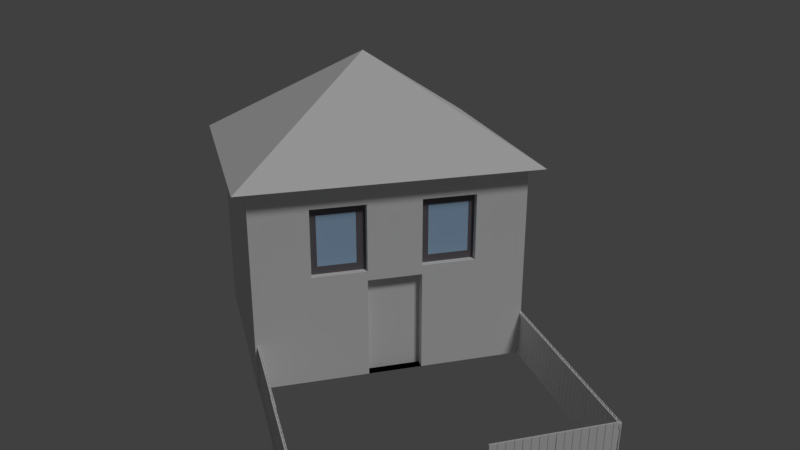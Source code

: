 # Source: haus2_mit_vorgarten.blend  (saved by Blender 2.78.0; exported with 4.5.12 LTS)
import bpy
from mathutils import Matrix  # noqa: F401  (used for matrix-valued properties, if any)

bpy.ops.wm.read_factory_settings(use_empty=True)
scene = bpy.context.scene
scene.name = 'Scene'

# ---- collections
col_collection_1 = bpy.data.collections.new('Collection 1'); scene.collection.children.link(col_collection_1)

# ---- materials (node trees are filled in below, after node groups)
mat_material_003 = bpy.data.materials.new('Material.003')
mat_material_003.alpha_threshold = 0.0
mat_material_003.use_transparent_shadow = False
mat_material_003.roughness = 0.5
mat_material_003.specular_intensity = 0.0
mat_material_001 = bpy.data.materials.new('Material.001')
mat_material_001.alpha_threshold = 0.0
mat_material_001.use_transparent_shadow = False
mat_material_001.diffuse_color = (0.8, 0.7663, 0.7915, 1.0)
mat_material_001.specular_color = (1.0, 0.8761, 0.9681)
mat_material_001.roughness = 0.5
mat_material_001.specular_intensity = 0.6636
mat_material_001.line_color = (0.0, 0.0, 0.0, 1.0)
mat_fenster = bpy.data.materials.new('fenster')
mat_fenster.alpha_threshold = 0.0
mat_fenster.use_transparent_shadow = False
mat_fenster.diffuse_color = (0.3898, 0.5801, 0.8, 1.0)
mat_fenster.roughness = 0.5
mat_fenster.specular_intensity = 1.0
mat_wand = bpy.data.materials.new('wand')
mat_wand.alpha_threshold = 0.0
mat_wand.use_transparent_shadow = False
mat_wand.roughness = 0.5
mat_tuer = bpy.data.materials.new('tuer')
mat_tuer.alpha_threshold = 0.0
mat_tuer.use_transparent_shadow = False
mat_tuer.roughness = 0.5
mat_rahmen = bpy.data.materials.new('rahmen')
mat_rahmen.alpha_threshold = 0.0
mat_rahmen.use_transparent_shadow = False
mat_rahmen.diffuse_color = (0.1523, 0.1372, 0.1514, 1.0)
mat_rahmen.specular_color = (1.0, 0.7428, 0.7928)
mat_rahmen.roughness = 0.5
mat_material_012 = bpy.data.materials.new('Material.012')
mat_material_012.alpha_threshold = 0.0
mat_material_012.use_transparent_shadow = False
mat_material_012.roughness = 0.5
mat_material_008 = bpy.data.materials.new('Material.008')
mat_material_008.alpha_threshold = 0.0
mat_material_008.use_transparent_shadow = False
mat_material_008.roughness = 0.5
mat_material_013 = bpy.data.materials.new('Material.013')
mat_material_013.alpha_threshold = 0.0
mat_material_013.use_transparent_shadow = False
mat_material_013.roughness = 0.5
mat_material_015 = bpy.data.materials.new('Material.015')
mat_material_015.alpha_threshold = 0.0
mat_material_015.use_transparent_shadow = False
mat_material_015.roughness = 0.5
mat_material_042 = bpy.data.materials.new('Material.042')
mat_material_042.alpha_threshold = 0.0
mat_material_042.use_transparent_shadow = False
mat_material_042.roughness = 0.5
mat_material_043 = bpy.data.materials.new('Material.043')
mat_material_043.alpha_threshold = 0.0
mat_material_043.use_transparent_shadow = False
mat_material_043.roughness = 0.5

# ---- material node trees

# ---- world
world_world = bpy.data.worlds.new('World'); scene.world = world_world
world_world.color = (0.05088, 0.05088, 0.05088)
world_world.use_sun_shadow = False
world_world.sun_shadow_jitter_overblur = 0.0
world_world.cycles.sampling_method = 'MANUAL'

# ---- cameras
cam_camera = bpy.data.cameras.new('Camera')
cam_camera.clip_end = 100.0
cam_camera.lens = 35.0
cam_camera.sensor_width = 32.0
cam_camera.sensor_height = 18.0
cam_camera.ortho_scale = 7.314
cam_camera.dof.focus_distance = 0.0
cam_camera.dof.aperture_fstop = 128.0

# ---- lights
light_lamp = bpy.data.lights.new('Lamp', 'SUN')
light_lamp.transmission_factor = 0.0
light_lamp.cutoff_distance = 30.0
light_lamp.angle = 0.1993
light_lamp.energy = 1.0
light_lamp.shadow_buffer_clip_start = 1.001
light_lamp.shadow_soft_size = 0.1
light_lamp.shadow_cascade_max_distance = 1000.0

# ---- meshes
me_cube_001 = bpy.data.meshes.new('Cube.001')
me_cube_001.from_pydata([(-1.0, -1.0, -1.0), (0.0, 0.0, 1.0), (-1.0, 1.0, -1.0), (1.0, -1.0, -1.0), (1.0, 1.0, -1.0)], [], [(0, 1, 2), (2, 1, 4), (4, 1, 3), (3, 1, 0), (2, 4, 3, 0)])
me_cube_001.materials.append(mat_material_003)
me_cube_001.use_remesh_preserve_volume = False
me_cube_001.use_remesh_preserve_attributes = False
me_cube_001.use_mirror_vertex_groups = False
me_cube_001.update()
me_cube_002 = bpy.data.meshes.new('Cube.002')
me_cube_002.from_pydata([(1.0, 1.0, -1.0), (1.0, -1.0, -1.0), (-1.0, -1.0, -1.0), (-1.0, 1.0, -1.0), (1.0, 1.0, 1.0), (1.0, -1.0, 1.0), (-1.0, -1.0, 1.0), (-1.0, 1.0, 1.0), (1.0, 1.0, 1.0), (1.0, -1.0, 1.0), (-1.0, -1.0, 1.0), (-1.0, 1.0, 1.0), (1.0, 1.0, 0.09651), (1.0, 1.0, 0.7632), (1.0, -1.0, 0.09651), (1.0, -1.0, 0.7632), (-1.0, -1.0, 0.09651), (-1.0, -1.0, 0.7632), (-1.0, 1.0, 0.09651), (-1.0, 1.0, 0.7632), (1.0, 0.616, -1.0), (1.0, 0.216, -1.0), (1.0, -0.184, -1.0), (1.0, -0.584, -1.0), (-1.0, -0.584, -1.0), (-1.0, -0.184, -1.0), (-1.0, 0.216, -1.0), (-1.0, 0.616, -1.0), (1.0, 0.616, 1.0), (1.0, 0.216, 1.0), (1.0, -0.184, 1.0), (1.0, -0.584, 1.0), (-1.0, -0.584, 1.0), (-1.0, -0.184, 1.0), (-1.0, 0.216, 1.0), (-1.0, 0.616, 1.0), (1.0, 0.616, 1.0), (1.0, 0.216, 1.0), (1.0, -0.184, 1.0), (1.0, -0.584, 1.0), (-1.0, -0.584, 1.0), (-1.0, -0.184, 1.0), (-1.0, 0.216, 1.0), (-1.0, 0.616, 1.0), (-1.0, -0.584, 0.09651), (-1.0, -0.184, 0.09651), (-1.0, 0.216, 0.09651), (-1.0, 0.616, 0.09651), (-1.0, -0.584, 0.7632), (-1.0, -0.184, 0.7632), (-1.0, 0.216, 0.7632), (-1.0, 0.616, 0.7632), (1.0, 0.616, 0.09651), (1.0, 0.216, 0.09651), (1.0, -0.184, 0.09651), (1.0, -0.584, 0.09651), (1.0, 0.616, 0.7632), (1.0, 0.216, 0.7632), (1.0, -0.184, 0.7632), (1.0, -0.584, 0.7632), (0.8302, 0.616, 0.09651), (0.8302, 0.216, 0.09651), (0.8302, -0.184, 0.09651), (0.8302, -0.584, 0.09651), (0.8302, 0.616, 0.7632), (0.8302, 0.216, 0.7632), (0.8302, -0.184, 0.7632), (0.8302, -0.584, 0.7632), (0.9381, 0.616, 0.09651), (0.9381, 0.216, 0.09651), (0.9381, -0.184, 0.09651), (0.9381, -0.584, 0.09651), (0.9381, 0.616, 0.7632), (0.9381, 0.216, 0.7632), (0.9381, -0.184, 0.7632), (0.9381, -0.584, 0.7632), (1.0, 1.0, 0.003878), (1.0, -1.0, 0.003878), (-1.0, -1.0, 0.003878), (-1.0, 1.0, 0.003878), (1.0, 0.616, 0.003878), (1.0, 0.216, 0.003878), (1.0, -0.184, 0.003878), (1.0, -0.584, 0.003878), (-1.0, -0.584, 0.003878), (-1.0, -0.184, 0.003878), (-1.0, 0.216, 0.003878), (-1.0, 0.616, 0.003878), (0.9094, 0.216, -1.0), (0.9094, -0.184, -1.0), (0.9094, 0.216, 0.003878), (0.9094, -0.184, 0.003878), (1.0, 0.4226, -1.0), (-1.0, 0.4226, -1.0), (1.0, 0.4226, 1.0), (-1.0, 0.4226, 1.0), (1.0, 0.4226, 1.0), (-1.0, 0.4226, 1.0), (-1.0, 0.4226, 0.09651), (-1.0, 0.4226, 0.7632), (1.0, 0.4226, 0.09651), (1.0, 0.4226, 0.7632), (0.8302, 0.4226, 0.09651), (0.8302, 0.4226, 0.7632), (0.9381, 0.4226, 0.09651), (0.9381, 0.4226, 0.7632), (-1.0, 0.4226, 0.003878), (1.0, 0.4226, 0.003878), (1.0, 1.0, 0.4298), (1.0, -1.0, 0.4298), (-1.0, -1.0, 0.4298), (-1.0, 1.0, 0.4298), (1.0, 0.616, 0.4298), (1.0, 0.216, 0.4298), (1.0, -0.184, 0.4298), (1.0, -0.584, 0.4298), (-1.0, -0.584, 0.4298), (-1.0, -0.184, 0.4298), (-1.0, 0.216, 0.4298), (-1.0, 0.616, 0.4298), (0.8302, 0.616, 0.4298), (0.8302, 0.216, 0.4298), (0.8302, -0.184, 0.4298), (0.8302, -0.584, 0.4298), (0.9381, 0.616, 0.4298), (0.9381, 0.216, 0.4298), (0.9381, -0.184, 0.4298), (0.9381, -0.584, 0.4298), (0.9381, 0.4226, 0.4298), (-1.0, 0.4226, 0.4298), (1.0, -0.384, -1.0), (-1.0, -0.384, -1.0), (1.0, -0.384, 1.0), (-1.0, -0.384, 1.0), (1.0, -0.384, 1.0), (-1.0, -0.384, 1.0), (-1.0, -0.384, 0.09651), (-1.0, -0.384, 0.7632), (1.0, -0.384, 0.09651), (1.0, -0.384, 0.7632), (0.8302, -0.384, 0.09651), (0.8302, -0.384, 0.7632), (0.9381, -0.384, 0.09651), (0.9381, -0.384, 0.7632), (-1.0, -0.384, 0.003878), (1.0, -0.384, 0.003878), (0.9381, -0.384, 0.4298), (-1.0, -0.384, 0.4298), (1.0, -0.4169, -1.0), (1.0, -0.4169, 1.0), (1.0, -0.4169, 1.0), (1.0, -0.4169, 0.09651), (1.0, -0.4169, 0.7632), (0.8302, -0.4169, 0.09651), (0.8302, -0.4169, 0.7632), (0.9381, -0.4169, 0.09651), (0.9381, -0.4169, 0.7632), (1.0, -0.4169, 0.003878), (0.9381, -0.4169, 0.4298), (-1.0, -0.4169, -1.0), (-1.0, -0.4169, 1.0), (-1.0, -0.4169, 1.0), (-1.0, -0.4169, 0.09651), (-1.0, -0.4169, 0.7632), (-1.0, -0.4169, 0.003878), (-1.0, -0.4169, 0.4298), (-1.0, 0.4626, -1.0), (-1.0, 0.4626, 1.0), (-1.0, 0.4626, 1.0), (-1.0, 0.4626, 0.09651), (-1.0, 0.4626, 0.7632), (-1.0, 0.4626, 0.003878), (1.0, 0.4626, -1.0), (1.0, 0.4626, 1.0), (1.0, 0.4626, 1.0), (1.0, 0.4626, 0.09651), (1.0, 0.4626, 0.7632), (0.8302, 0.4626, 0.09651), (0.8302, 0.4626, 0.7632), (0.9381, 0.4626, 0.09651), (0.9381, 0.4626, 0.7632), (1.0, 0.4626, 0.003878), (0.9381, 0.4626, 0.4298), (-1.0, 0.4626, 0.4298), (1.0, 0.616, 0.3806), (1.0, 0.216, 0.3806), (1.0, -0.184, 0.3806), (1.0, -0.584, 0.3806), (-1.0, -0.584, 0.3806), (-1.0, -0.184, 0.3806), (-1.0, 0.216, 0.3806), (-1.0, 0.616, 0.3806), (0.8302, 0.616, 0.3806), (0.8302, 0.216, 0.3806), (0.8302, -0.184, 0.3806), (0.8302, -0.584, 0.3806), (0.9381, 0.616, 0.3806), (0.9381, 0.216, 0.3806), (0.9381, -0.184, 0.3806), (0.9381, -0.584, 0.3806), (0.9381, 0.4226, 0.3806), (-1.0, 0.4226, 0.3806), (1.0, 1.0, 0.3806), (1.0, -1.0, 0.3806), (-1.0, -1.0, 0.3806), (-1.0, 1.0, 0.3806), (-1.0, -0.384, 0.3806), (0.9381, -0.384, 0.3806), (-1.0, -0.4169, 0.3806), (0.9381, -0.4169, 0.3806), (-1.0, 0.4626, 0.3806), (0.9381, 0.4626, 0.3806), (1.0, 0.2739, -1.0), (1.0, 0.2739, 1.0), (1.0, 0.2739, 1.0), (1.0, 0.2739, 0.09651), (1.0, 0.2739, 0.7632), (0.8302, 0.2739, 0.09651), (0.8302, 0.2739, 0.7632), (0.9381, 0.2739, 0.09651), (0.9381, 0.2739, 0.7632), (1.0, 0.2739, 0.003878), (-1.0, 0.2739, -1.0), (-1.0, 0.2739, 1.0), (-1.0, 0.2739, 1.0), (-1.0, 0.2739, 0.09651), (-1.0, 0.2739, 0.7632), (-1.0, 0.2739, 0.003878), (-1.0, 0.2739, 0.4298), (0.9381, 0.2739, 0.4298), (0.9381, 0.2739, 0.3806), (-1.0, 0.2739, 0.3806), (1.0, 1.0, 0.6768), (1.0, -1.0, 0.6768), (-1.0, -1.0, 0.6768), (-1.0, 1.0, 0.6768), (1.0, 0.616, 0.6768), (1.0, 0.216, 0.6768), (1.0, -0.184, 0.6768), (1.0, -0.584, 0.6768), (-1.0, -0.584, 0.6768), (-1.0, -0.184, 0.6768), (-1.0, 0.216, 0.6768), (-1.0, 0.616, 0.6768), (0.8302, 0.616, 0.6768), (0.8302, 0.216, 0.6768), (0.8302, -0.184, 0.6768), (0.8302, -0.584, 0.6768), (0.9381, 0.616, 0.6768), (0.9381, 0.216, 0.6768), (0.9381, -0.184, 0.6768), (0.9381, -0.584, 0.6768), (0.9381, 0.4226, 0.6768), (-1.0, 0.4226, 0.6768), (0.9381, -0.384, 0.6768), (-1.0, -0.384, 0.6768), (-1.0, -0.4169, 0.6768), (0.9381, -0.4169, 0.6768), (0.9381, 0.4626, 0.6768), (-1.0, 0.4626, 0.6768), (-1.0, 0.2739, 0.6768), (0.9381, 0.2739, 0.6768), (-1.0, 0.808, -1.0), (-1.0, 0.808, 1.0), (-1.0, 0.808, 1.0), (-1.0, 0.808, 0.09651), (-1.0, 0.808, 0.7632), (1.0, 0.808, -1.0), (1.0, 0.808, 1.0), (1.0, 0.808, 1.0), (1.0, 0.808, 0.09651), (1.0, 0.808, 0.7632), (1.0, 0.808, 0.003878), (-1.0, 0.808, 0.003878), (1.0, 0.808, 0.4298), (-1.0, 0.808, 0.4298), (-1.0, 0.808, 0.3806), (1.0, 0.808, 0.3806), (1.0, 0.808, 0.6768), (-1.0, 0.808, 0.6768), (-1.0, 0.5718, -1.0), (-1.0, 0.5718, 1.0), (-1.0, 0.5718, 1.0), (-1.0, 0.5718, 0.09651), (-1.0, 0.5718, 0.7632), (-1.0, 0.5718, 0.003878), (-1.0, 0.5718, 0.4298), (1.0, 0.5718, -1.0), (1.0, 0.5718, 1.0), (1.0, 0.5718, 1.0), (1.0, 0.5718, 0.09651), (1.0, 0.5718, 0.7632), (0.8302, 0.5718, 0.09651), (0.8302, 0.5718, 0.7632), (0.9381, 0.5718, 0.09651), (0.9381, 0.5718, 0.7632), (1.0, 0.5718, 0.003878), (0.9381, 0.5718, 0.4298), (0.9381, 0.5718, 0.3806), (-1.0, 0.5718, 0.3806), (0.9381, 0.5718, 0.6768), (-1.0, 0.5718, 0.6768), (1.0, 0.01605, -1.0), (-1.0, 0.01605, -1.0), (1.0, 0.01605, 1.0), (-1.0, 0.01605, 1.0), (1.0, 0.01605, 1.0), (-1.0, 0.01605, 1.0), (-1.0, 0.01605, 0.09651), (-1.0, 0.01605, 0.7632), (1.0, 0.01605, 0.09651), (1.0, 0.01605, 0.7632), (-1.0, 0.01605, 0.003878), (1.0, 0.01605, 0.003878), (0.9094, 0.01605, -1.0), (0.9094, 0.01605, 0.003878), (-1.0, 0.01605, 0.4298), (1.0, 0.01605, 0.4298), (1.0, 0.01605, 0.3806), (-1.0, 0.01605, 0.3806), (-1.0, 0.01605, 0.6768), (1.0, 0.01605, 0.6768), (1.0, 0.616, 0.1736), (1.0, 0.216, 0.1736), (1.0, -0.184, 0.1736), (1.0, -0.584, 0.1736), (-1.0, -0.584, 0.1736), (-1.0, -0.184, 0.1736), (-1.0, 0.216, 0.1736), (-1.0, 0.616, 0.1736), (0.8302, 0.616, 0.1736), (0.8302, 0.216, 0.1736), (0.8302, -0.184, 0.1736), (0.8302, -0.584, 0.1736), (0.9381, 0.616, 0.1736), (0.9381, 0.216, 0.1736), (0.9381, -0.184, 0.1736), (0.9381, -0.584, 0.1736), (0.9381, 0.4226, 0.1736), (-1.0, 0.4226, 0.1736), (-1.0, -0.384, 0.1736), (0.9381, -0.384, 0.1736), (-1.0, -0.4169, 0.1736), (0.9381, -0.4169, 0.1736), (-1.0, 0.4626, 0.1736), (0.9381, 0.4626, 0.1736), (1.0, 1.0, 0.1736), (1.0, -1.0, 0.1736), (-1.0, -1.0, 0.1736), (-1.0, 1.0, 0.1736), (-1.0, 0.2739, 0.1736), (0.9381, 0.2739, 0.1736), (1.0, 0.808, 0.1736), (-1.0, 0.808, 0.1736), (-1.0, 0.5718, 0.1736), (0.9381, 0.5718, 0.1736), (-1.0, 0.01605, 0.1736), (1.0, 0.01605, 0.1736), (-1.0, -0.2517, -1.0), (-1.0, -0.2517, 1.0), (-1.0, -0.2517, 1.0), (-1.0, -0.2517, 0.09651), (-1.0, -0.2517, 0.7632), (-1.0, -0.2517, 0.003878), (-1.0, -0.2517, 0.4298), (1.0, -0.2517, -1.0), (1.0, -0.2517, 1.0), (1.0, -0.2517, 1.0), (1.0, -0.2517, 0.09651), (1.0, -0.2517, 0.7632), (0.8302, -0.2517, 0.09651), (0.8302, -0.2517, 0.7632), (0.9381, -0.2517, 0.09651), (0.9381, -0.2517, 0.7632), (1.0, -0.2517, 0.003878), (0.9381, -0.2517, 0.4298), (0.9381, -0.2517, 0.3806), (-1.0, -0.2517, 0.3806), (0.9381, -0.2517, 0.6768), (-1.0, -0.2517, 0.6768), (-1.0, -0.2517, 0.1736), (0.9381, -0.2517, 0.1736), (1.0, -0.5321, -1.0), (1.0, -0.5321, 1.0), (1.0, -0.5321, 1.0), (1.0, -0.5321, 0.09651), (1.0, -0.5321, 0.7632), (0.8302, -0.5321, 0.09651), (0.8302, -0.5321, 0.7632), (0.9381, -0.5321, 0.09651), (0.9381, -0.5321, 0.7632), (1.0, -0.5321, 0.003878), (0.9381, -0.5321, 0.4298), (-1.0, -0.5321, -1.0), (-1.0, -0.5321, 1.0), (-1.0, -0.5321, 1.0), (-1.0, -0.5321, 0.09651), (-1.0, -0.5321, 0.7632), (-1.0, -0.5321, 0.003878), (-1.0, -0.5321, 0.4298), (-1.0, -0.5321, 0.3806), (0.9381, -0.5321, 0.3806), (-1.0, -0.5321, 0.6768), (0.9381, -0.5321, 0.6768), (0.9381, -0.5321, 0.1736), (-1.0, -0.5321, 0.1736)], [], [(23, 1, 2, 24), (4, 7, 11, 8), (59, 31, 5, 15), (15, 5, 6, 17), (266, 263, 7, 19), (76, 0, 3, 79), (39, 40, 10, 9), (6, 5, 9, 10), (268, 4, 8, 269), (32, 6, 10, 40), (4, 13, 19, 7), (346, 12, 18, 349), (273, 265, 18, 79), (279, 266, 19, 235), (77, 14, 16, 78), (233, 15, 17, 234), (83, 55, 14, 77), (239, 59, 15, 233), (278, 271, 56, 236), (386, 59, 67, 388), (321, 311, 58, 238), (323, 53, 61, 331), (272, 270, 52, 80), (221, 215, 53, 81), (313, 310, 54, 82), (391, 385, 55, 83), (234, 17, 48, 240), (379, 362, 49, 241), (320, 309, 50, 242), (301, 284, 51, 243), (78, 16, 44, 84), (363, 361, 45, 85), (312, 308, 46, 86), (285, 283, 47, 87), (263, 35, 43, 264), (223, 34, 42, 224), (305, 33, 41, 307), (394, 32, 40, 395), (5, 31, 39, 9), (366, 30, 38, 367), (304, 29, 37, 306), (288, 28, 36, 289), (269, 264, 43, 36), (214, 224, 42, 37), (306, 307, 41, 38), (384, 395, 40, 39), (17, 6, 32, 48), (362, 359, 33, 49), (309, 305, 34, 50), (284, 281, 35, 51), (271, 268, 28, 56), (216, 213, 29, 57), (311, 304, 30, 58), (386, 383, 31, 59), (267, 20, 27, 262), (212, 21, 26, 222), (302, 22, 25, 303), (382, 23, 24, 393), (388, 67, 75, 390), (331, 61, 69, 335), (216, 57, 65, 218), (368, 54, 62, 370), (290, 52, 60, 292), (238, 58, 66, 246), (236, 56, 64, 244), (325, 55, 63, 333), (261, 220, 73, 249), (403, 390, 75, 251), (370, 62, 70, 372), (246, 66, 74, 250), (244, 64, 72, 248), (218, 65, 73, 220), (292, 60, 68, 294), (333, 63, 71, 337), (280, 285, 87, 27), (303, 312, 86, 26), (358, 363, 85, 25), (2, 78, 84, 24), (382, 391, 83, 23), (313, 82, 91, 315), (212, 221, 81, 21), (267, 272, 80, 20), (23, 83, 77, 1), (1, 77, 78, 2), (262, 273, 79, 3), (12, 76, 79, 18), (314, 315, 91, 89), (302, 21, 88, 314), (82, 22, 89, 91), (21, 81, 90, 88), (172, 181, 107, 92), (222, 227, 106, 93), (217, 102, 104, 219), (178, 103, 105, 180), (258, 180, 105, 252), (215, 100, 102, 217), (176, 101, 103, 178), (172, 92, 93, 166), (176, 173, 94, 101), (226, 223, 95, 99), (174, 168, 97, 96), (213, 94, 96, 214), (167, 95, 97, 168), (227, 225, 98, 106), (260, 226, 99, 253), (181, 175, 100, 107), (231, 228, 129, 201), (211, 182, 128, 200), (247, 123, 127, 251), (192, 120, 124, 196), (194, 122, 126, 198), (401, 392, 127, 199), (230, 229, 125, 197), (239, 115, 123, 247), (184, 112, 120, 192), (186, 114, 122, 194), (245, 121, 125, 249), (299, 286, 119, 191), (319, 316, 118, 190), (377, 364, 117, 189), (204, 110, 116, 188), (237, 113, 121, 245), (318, 317, 114, 186), (277, 274, 112, 184), (187, 115, 109, 203), (203, 109, 110, 204), (276, 275, 111, 205), (232, 108, 111, 235), (208, 165, 147, 206), (376, 375, 146, 207), (365, 374, 145, 130), (159, 164, 144, 131), (153, 140, 142, 155), (378, 373, 143, 254), (151, 138, 140, 153), (371, 141, 143, 373), (365, 130, 131, 358), (369, 366, 132, 139), (163, 160, 133, 137), (367, 360, 135, 134), (149, 132, 134, 150), (359, 133, 135, 360), (164, 162, 136, 144), (256, 163, 137, 255), (374, 368, 138, 145), (369, 139, 141, 371), (402, 397, 163, 256), (398, 396, 162, 164), (383, 149, 150, 384), (397, 394, 160, 163), (385, 151, 153, 387), (387, 153, 155, 389), (393, 398, 164, 159), (400, 399, 165, 208), (207, 146, 158, 209), (130, 145, 157, 148), (254, 143, 156, 257), (141, 154, 156, 143), (130, 148, 159, 131), (139, 132, 149, 152), (134, 135, 161, 150), (133, 160, 161, 135), (145, 138, 151, 157), (139, 152, 154, 141), (201, 129, 183, 210), (298, 297, 182, 211), (296, 290, 175, 181), (281, 167, 168, 282), (289, 282, 168, 174), (291, 288, 173, 176), (287, 172, 166, 280), (291, 176, 178, 293), (300, 295, 180, 258), (293, 178, 180, 295), (287, 296, 181, 172), (93, 106, 171, 166), (102, 177, 179, 104), (100, 175, 177, 102), (99, 95, 167, 170), (94, 173, 174, 96), (106, 98, 169, 171), (253, 99, 170, 259), (355, 298, 211, 345), (339, 201, 210, 344), (341, 207, 209, 343), (405, 400, 208, 342), (381, 376, 207, 341), (342, 208, 206, 340), (353, 276, 205, 349), (347, 203, 204, 348), (325, 187, 203, 347), (352, 277, 184, 322), (357, 318, 186, 324), (348, 204, 188, 326), (380, 377, 189, 327), (356, 319, 190, 328), (354, 299, 191, 329), (324, 186, 194, 332), (322, 184, 192, 330), (351, 230, 197, 335), (404, 401, 199, 337), (332, 194, 198, 336), (330, 192, 196, 334), (345, 211, 200, 338), (350, 231, 201, 339), (123, 195, 199, 127), (115, 187, 195, 123), (121, 193, 197, 125), (113, 185, 193, 121), (108, 202, 205, 111), (328, 190, 231, 350), (338, 200, 230, 351), (200, 128, 229, 230), (190, 118, 228, 231), (242, 50, 226, 260), (86, 46, 225, 227), (29, 213, 214, 37), (50, 34, 223, 226), (53, 215, 217, 61), (61, 217, 219, 69), (26, 86, 227, 222), (92, 107, 221, 212), (103, 218, 220, 105), (252, 105, 220, 261), (101, 216, 218, 103), (92, 212, 222, 93), (101, 94, 213, 216), (96, 97, 224, 214), (95, 223, 224, 97), (107, 100, 215, 221), (128, 252, 261, 229), (118, 242, 260, 228), (129, 253, 259, 183), (297, 300, 258, 182), (146, 254, 257, 158), (399, 402, 256, 165), (165, 256, 255, 147), (375, 378, 254, 146), (13, 232, 235, 19), (57, 237, 245, 65), (65, 245, 249, 73), (59, 239, 247, 67), (67, 247, 251, 75), (228, 260, 253, 129), (182, 258, 252, 128), (120, 244, 248, 124), (122, 246, 250, 126), (392, 403, 251, 127), (229, 261, 249, 125), (112, 236, 244, 120), (114, 238, 246, 122), (286, 301, 243, 119), (316, 320, 242, 118), (364, 379, 241, 117), (110, 234, 240, 116), (317, 321, 238, 114), (274, 278, 236, 112), (115, 239, 233, 109), (109, 233, 234, 110), (275, 279, 235, 111), (119, 243, 279, 275), (108, 232, 278, 274), (346, 202, 277, 352), (329, 191, 276, 353), (191, 119, 275, 276), (202, 108, 274, 277), (27, 87, 273, 262), (0, 76, 272, 267), (0, 267, 262, 3), (13, 4, 268, 271), (8, 11, 264, 269), (7, 263, 264, 11), (76, 12, 270, 272), (232, 13, 271, 278), (243, 51, 266, 279), (87, 47, 265, 273), (28, 268, 269, 36), (51, 35, 263, 266), (183, 259, 301, 286), (124, 248, 300, 297), (344, 210, 299, 354), (334, 196, 298, 355), (20, 80, 296, 287), (64, 293, 295, 72), (248, 72, 295, 300), (56, 291, 293, 64), (20, 287, 280, 27), (56, 28, 288, 291), (36, 43, 282, 289), (35, 281, 282, 43), (80, 52, 290, 296), (196, 124, 297, 298), (210, 183, 286, 299), (166, 171, 285, 280), (177, 292, 294, 179), (175, 290, 292, 177), (170, 167, 281, 284), (173, 288, 289, 174), (171, 169, 283, 285), (259, 170, 284, 301), (113, 237, 321, 317), (117, 241, 320, 316), (327, 189, 319, 356), (323, 185, 318, 357), (185, 113, 317, 318), (189, 117, 316, 319), (22, 302, 314, 89), (88, 90, 315, 314), (81, 313, 315, 90), (25, 85, 312, 303), (21, 302, 303, 26), (57, 29, 304, 311), (49, 33, 305, 309), (37, 42, 307, 306), (30, 304, 306, 38), (34, 305, 307, 42), (85, 45, 308, 312), (241, 49, 309, 320), (81, 53, 310, 313), (237, 57, 311, 321), (53, 323, 357, 310), (45, 327, 356, 308), (68, 334, 355, 294), (169, 344, 354, 283), (47, 329, 353, 265), (12, 346, 352, 270), (104, 338, 351, 219), (46, 328, 350, 225), (225, 350, 339, 98), (179, 345, 338, 104), (60, 330, 334, 68), (62, 332, 336, 70), (389, 404, 337, 71), (219, 351, 335, 69), (52, 322, 330, 60), (54, 324, 332, 62), (283, 354, 329, 47), (308, 356, 328, 46), (361, 380, 327, 45), (16, 348, 326, 44), (310, 357, 324, 54), (270, 352, 322, 52), (55, 325, 347, 14), (14, 347, 348, 16), (265, 353, 349, 18), (162, 342, 340, 136), (372, 381, 341, 142), (396, 405, 342, 162), (142, 341, 343, 155), (98, 339, 344, 169), (294, 355, 345, 179), (195, 333, 337, 199), (187, 325, 333, 195), (193, 331, 335, 197), (185, 323, 331, 193), (202, 346, 349, 205), (70, 336, 381, 372), (136, 340, 380, 361), (147, 255, 379, 364), (126, 250, 378, 375), (340, 206, 377, 380), (336, 198, 376, 381), (58, 369, 371, 66), (82, 54, 368, 374), (33, 359, 360, 41), (38, 41, 360, 367), (58, 30, 366, 369), (22, 365, 358, 25), (66, 371, 373, 74), (250, 74, 373, 378), (22, 82, 374, 365), (198, 126, 375, 376), (206, 147, 364, 377), (131, 144, 363, 358), (140, 370, 372, 142), (138, 368, 370, 140), (137, 133, 359, 362), (132, 366, 367, 134), (144, 136, 361, 363), (255, 137, 362, 379), (44, 326, 405, 396), (155, 343, 404, 389), (158, 257, 403, 392), (116, 240, 402, 399), (343, 209, 401, 404), (326, 188, 400, 405), (188, 116, 399, 400), (24, 84, 398, 393), (63, 387, 389, 71), (55, 385, 387, 63), (48, 32, 394, 397), (31, 383, 384, 39), (84, 44, 396, 398), (240, 48, 397, 402), (209, 158, 392, 401), (148, 157, 391, 382), (257, 156, 390, 403), (154, 388, 390, 156), (148, 382, 393, 159), (152, 149, 383, 386), (150, 161, 395, 384), (160, 394, 395, 161), (157, 151, 385, 391), (152, 386, 388, 154)])
me_cube_002.polygons.foreach_set('material_index', [2, 2, 2, 2, 2, 2, 2, 2, 2, 2, 2, 2, 2, 2, 2, 2, 2, 2, 2, 2, 2, 2, 2, 2, 2, 2, 2, 2, 2, 2, 2, 2, 2, 2, 2, 2, 2, 2, 2, 2, 2, 2, 2, 2, 2, 2, 2, 2, 2, 2, 2, 2, 2, 2, 2, 2, 2, 2, 2, 2, 2, 2, 2, 2, 2, 2, 4, 4, 2, 2, 2, 2, 2, 2, 2, 2, 2, 2, 2, 2, 2, 2, 2, 2, 2, 2, 3, 2, 2, 2, 2, 2, 2, 2, 4, 2, 2, 2, 2, 2, 2, 2, 2, 2, 2, 2, 2, 1, 2, 2, 2, 4, 4, 2, 2, 2, 2, 2, 2, 2, 2, 2, 2, 2, 2, 2, 2, 2, 2, 1, 2, 2, 2, 4, 2, 2, 2, 2, 2, 2, 2, 2, 2, 2, 2, 2, 2, 2, 2, 2, 2, 2, 2, 2, 1, 2, 4, 2, 2, 2, 2, 2, 2, 2, 2, 1, 2, 2, 2, 2, 2, 2, 4, 2, 2, 2, 2, 2, 2, 2, 2, 2, 1, 2, 1, 2, 1, 2, 2, 2, 2, 2, 2, 2, 2, 2, 2, 2, 2, 4, 4, 2, 2, 1, 2, 2, 2, 2, 2, 2, 2, 1, 1, 2, 2, 2, 2, 2, 2, 2, 2, 2, 2, 4, 2, 2, 2, 2, 2, 2, 1, 2, 2, 1, 1, 2, 2, 1, 2, 2, 2, 2, 2, 2, 1, 2, 2, 4, 4, 2, 2, 2, 2, 2, 2, 2, 2, 2, 2, 2, 2, 2, 2, 2, 2, 2, 2, 2, 2, 2, 2, 2, 2, 2, 2, 2, 2, 2, 2, 4, 2, 4, 2, 2, 4, 2, 2, 2, 2, 2, 2, 4, 2, 2, 2, 2, 2, 2, 2, 2, 2, 2, 2, 2, 2, 2, 2, 3, 2, 2, 2, 2, 2, 2, 2, 2, 2, 2, 2, 2, 2, 2, 4, 2, 2, 2, 4, 2, 2, 4, 2, 2, 4, 4, 2, 2, 2, 2, 2, 2, 2, 2, 2, 2, 2, 2, 4, 2, 4, 2, 4, 2, 2, 2, 2, 2, 4, 2, 2, 4, 2, 4, 2, 2, 2, 2, 2, 2, 2, 4, 2, 4, 2, 2, 2, 2, 2, 2, 2, 2, 2, 4, 1, 2, 1, 2, 2, 2, 2, 2, 2, 2, 2, 2, 1, 2, 4, 2, 2, 2, 2, 2, 2, 2])
me_cube_002.materials.append(mat_material_001)
me_cube_002.materials.append(mat_fenster)
me_cube_002.materials.append(mat_wand)
me_cube_002.materials.append(mat_tuer)
me_cube_002.materials.append(mat_rahmen)
me_cube_002.use_remesh_preserve_volume = False
me_cube_002.use_remesh_preserve_attributes = False
me_cube_002.use_mirror_vertex_groups = False
me_cube_002.update()
me_cube_003 = bpy.data.meshes.new('Cube.003')
me_cube_003.from_pydata([(0.4234, 1.0, -1.0), (0.4234, -1.0, -1.0), (-0.4234, -1.0, -1.0), (-0.4234, 1.0, -1.0), (0.4234, 1.0, 1.0), (0.4234, -1.0, 1.0), (-0.4234, -1.0, 1.0), (-0.4234, 1.0, 1.0), (0.2881, 0.6805, 1.04), (0.2881, -0.6805, 1.04), (-0.2881, -0.6805, 1.04), (-0.2881, 0.6805, 1.04), (1.327, 1.0, -1.0), (1.327, -1.0, -1.0), (0.4803, -1.0, -1.0), (0.4803, 1.0, -1.0), (1.327, 1.0, 1.0), (1.327, -1.0, 1.0), (0.4803, -1.0, 1.0), (0.4803, 1.0, 1.0), (1.192, 0.6805, 1.04), (1.192, -0.6805, 1.04), (0.6156, -0.6805, 1.04), (0.6156, 0.6805, 1.04), (2.238, 1.0, -1.0), (2.238, -1.0, -1.0), (1.391, -1.0, -1.0), (1.391, 1.0, -1.0), (2.238, 1.0, 1.0), (2.238, -1.0, 1.0), (1.391, -1.0, 1.0), (1.391, 1.0, 1.0), (2.102, 0.6805, 1.04), (2.102, -0.6805, 1.04), (1.526, -0.6805, 1.04), (1.526, 0.6805, 1.04), (3.141, 1.0, -1.0), (3.141, -1.0, -1.0), (2.294, -1.0, -1.0), (2.294, 1.0, -1.0), (3.141, 1.0, 1.0), (3.141, -1.0, 1.0), (2.294, -1.0, 1.0), (2.294, 1.0, 1.0), (3.006, 0.6805, 1.04), (3.006, -0.6805, 1.04), (2.43, -0.6805, 1.04), (2.43, 0.6805, 1.04), (-3.204, 1.0, -1.0), (-3.204, -1.0, -1.0), (-4.051, -1.0, -1.0), (-4.051, 1.0, -1.0), (-3.204, 1.0, 1.0), (-3.204, -1.0, 1.0), (-4.051, -1.0, 1.0), (-4.051, 1.0, 1.0), (-3.34, 0.6805, 1.04), (-3.34, -0.6805, 1.04), (-3.916, -0.6805, 1.04), (-3.916, 0.6805, 1.04), (-2.301, 1.0, -1.0), (-2.301, -1.0, -1.0), (-3.147, -1.0, -1.0), (-3.147, 1.0, -1.0), (-2.301, 1.0, 1.0), (-2.301, -1.0, 1.0), (-3.147, -1.0, 1.0), (-3.147, 1.0, 1.0), (-2.436, 0.6805, 1.04), (-2.436, -0.6805, 1.04), (-3.012, -0.6805, 1.04), (-3.012, 0.6805, 1.04), (-1.39, 1.0, -1.0), (-1.39, -1.0, -1.0), (-2.237, -1.0, -1.0), (-2.237, 1.0, -1.0), (-1.39, 1.0, 1.0), (-1.39, -1.0, 1.0), (-2.237, -1.0, 1.0), (-2.237, 1.0, 1.0), (-1.525, 0.6805, 1.04), (-1.525, -0.6805, 1.04), (-2.102, -0.6805, 1.04), (-2.102, 0.6805, 1.04), (-0.4865, 1.0, -1.0), (-0.4865, -1.0, -1.0), (-1.333, -1.0, -1.0), (-1.333, 1.0, -1.0), (-0.4865, 1.0, 1.0), (-0.4865, -1.0, 1.0), (-1.333, -1.0, 1.0), (-1.333, 1.0, 1.0), (-0.6217, 0.6805, 1.04), (-0.6217, -0.6805, 1.04), (-1.198, -0.6805, 1.04), (-1.198, 0.6805, 1.04), (-6.859, 1.0, -1.0), (-6.859, -1.0, -1.0), (-7.706, -1.0, -1.0), (-7.706, 1.0, -1.0), (-6.859, 1.0, 1.0), (-6.859, -1.0, 1.0), (-7.706, -1.0, 1.0), (-7.706, 1.0, 1.0), (-6.995, 0.6805, 1.04), (-6.995, -0.6805, 1.04), (-7.571, -0.6805, 1.04), (-7.571, 0.6805, 1.04), (-5.956, 1.0, -1.0), (-5.956, -1.0, -1.0), (-6.802, -1.0, -1.0), (-6.802, 1.0, -1.0), (-5.956, 1.0, 1.0), (-5.956, -1.0, 1.0), (-6.802, -1.0, 1.0), (-6.802, 1.0, 1.0), (-6.091, 0.6805, 1.04), (-6.091, -0.6805, 1.04), (-6.667, -0.6805, 1.04), (-6.667, 0.6805, 1.04), (-5.045, 1.0, -1.0), (-5.045, -1.0, -1.0), (-5.892, -1.0, -1.0), (-5.892, 1.0, -1.0), (-5.045, 1.0, 1.0), (-5.045, -1.0, 1.0), (-5.892, -1.0, 1.0), (-5.892, 1.0, 1.0), (-5.18, 0.6805, 1.04), (-5.18, -0.6805, 1.04), (-5.757, -0.6805, 1.04), (-5.757, 0.6805, 1.04), (-4.141, 1.0, -1.0), (-4.141, -1.0, -1.0), (-4.988, -1.0, -1.0), (-4.988, 1.0, -1.0), (-4.141, 1.0, 1.0), (-4.141, -1.0, 1.0), (-4.988, -1.0, 1.0), (-4.988, 1.0, 1.0), (-4.277, 0.6805, 1.04), (-4.277, -0.6805, 1.04), (-4.853, -0.6805, 1.04), (-4.853, 0.6805, 1.04), (-10.49, 1.0, -1.0), (-10.49, -1.0, -1.0), (-11.33, -1.0, -1.0), (-11.33, 1.0, -1.0), (-10.49, 1.0, 1.0), (-10.49, -1.0, 1.0), (-11.33, -1.0, 1.0), (-11.33, 1.0, 1.0), (-10.62, 0.6805, 1.04), (-10.62, -0.6805, 1.04), (-11.2, -0.6805, 1.04), (-11.2, 0.6805, 1.04), (-9.583, 1.0, -1.0), (-9.583, -1.0, -1.0), (-10.43, -1.0, -1.0), (-10.43, 1.0, -1.0), (-9.583, 1.0, 1.0), (-9.583, -1.0, 1.0), (-10.43, -1.0, 1.0), (-10.43, 1.0, 1.0), (-9.719, 0.6805, 1.04), (-9.719, -0.6805, 1.04), (-10.29, -0.6805, 1.04), (-10.29, 0.6805, 1.04), (-8.673, 1.0, -1.0), (-8.673, -1.0, -1.0), (-9.52, -1.0, -1.0), (-9.52, 1.0, -1.0), (-8.673, 1.0, 1.0), (-8.673, -1.0, 1.0), (-9.52, -1.0, 1.0), (-9.52, 1.0, 1.0), (-8.808, 0.6805, 1.04), (-8.808, -0.6805, 1.04), (-9.384, -0.6805, 1.04), (-9.384, 0.6805, 1.04), (-7.769, 1.0, -1.0), (-7.769, -1.0, -1.0), (-8.616, -1.0, -1.0), (-8.616, 1.0, -1.0), (-7.769, 1.0, 1.0), (-7.769, -1.0, 1.0), (-8.616, -1.0, 1.0), (-8.616, 1.0, 1.0), (-7.904, 0.6805, 1.04), (-7.904, -0.6805, 1.04), (-8.481, -0.6805, 1.04), (-8.481, 0.6805, 1.04), (-11.33, -0.4693, -0.9964), (-11.33, -0.4693, -0.8065), (-11.33, -3.836, -0.9964), (-11.33, -3.836, -0.8065), (3.195, -0.4693, -0.9964), (3.195, -0.4693, -0.8065), (3.195, -3.836, -0.9964), (3.195, -3.836, -0.8065), (-11.33, -0.4693, 0.8017), (-11.33, -0.4693, 0.9916), (-11.33, -3.836, 0.8017), (-11.33, -3.836, 0.9916), (3.195, -0.4693, 0.8017), (3.195, -0.4693, 0.9916), (3.195, -3.836, 0.8017), (3.195, -3.836, 0.9916)], [], [(0, 1, 2, 3), (6, 5, 9, 10), (0, 4, 5, 1), (1, 5, 6, 2), (2, 6, 7, 3), (4, 0, 3, 7), (8, 11, 10, 9), (5, 4, 8, 9), (7, 6, 10, 11), (4, 7, 11, 8), (12, 13, 14, 15), (18, 17, 21, 22), (12, 16, 17, 13), (13, 17, 18, 14), (14, 18, 19, 15), (16, 12, 15, 19), (20, 23, 22, 21), (17, 16, 20, 21), (19, 18, 22, 23), (16, 19, 23, 20), (24, 25, 26, 27), (30, 29, 33, 34), (24, 28, 29, 25), (25, 29, 30, 26), (26, 30, 31, 27), (28, 24, 27, 31), (32, 35, 34, 33), (29, 28, 32, 33), (31, 30, 34, 35), (28, 31, 35, 32), (36, 37, 38, 39), (42, 41, 45, 46), (36, 40, 41, 37), (37, 41, 42, 38), (38, 42, 43, 39), (40, 36, 39, 43), (44, 47, 46, 45), (41, 40, 44, 45), (43, 42, 46, 47), (40, 43, 47, 44), (48, 49, 50, 51), (54, 53, 57, 58), (48, 52, 53, 49), (49, 53, 54, 50), (50, 54, 55, 51), (52, 48, 51, 55), (56, 59, 58, 57), (53, 52, 56, 57), (55, 54, 58, 59), (52, 55, 59, 56), (60, 61, 62, 63), (66, 65, 69, 70), (60, 64, 65, 61), (61, 65, 66, 62), (62, 66, 67, 63), (64, 60, 63, 67), (68, 71, 70, 69), (65, 64, 68, 69), (67, 66, 70, 71), (64, 67, 71, 68), (72, 73, 74, 75), (78, 77, 81, 82), (72, 76, 77, 73), (73, 77, 78, 74), (74, 78, 79, 75), (76, 72, 75, 79), (80, 83, 82, 81), (77, 76, 80, 81), (79, 78, 82, 83), (76, 79, 83, 80), (84, 85, 86, 87), (90, 89, 93, 94), (84, 88, 89, 85), (85, 89, 90, 86), (86, 90, 91, 87), (88, 84, 87, 91), (92, 95, 94, 93), (89, 88, 92, 93), (91, 90, 94, 95), (88, 91, 95, 92), (96, 97, 98, 99), (102, 101, 105, 106), (96, 100, 101, 97), (97, 101, 102, 98), (98, 102, 103, 99), (100, 96, 99, 103), (104, 107, 106, 105), (101, 100, 104, 105), (103, 102, 106, 107), (100, 103, 107, 104), (108, 109, 110, 111), (114, 113, 117, 118), (108, 112, 113, 109), (109, 113, 114, 110), (110, 114, 115, 111), (112, 108, 111, 115), (116, 119, 118, 117), (113, 112, 116, 117), (115, 114, 118, 119), (112, 115, 119, 116), (120, 121, 122, 123), (126, 125, 129, 130), (120, 124, 125, 121), (121, 125, 126, 122), (122, 126, 127, 123), (124, 120, 123, 127), (128, 131, 130, 129), (125, 124, 128, 129), (127, 126, 130, 131), (124, 127, 131, 128), (132, 133, 134, 135), (138, 137, 141, 142), (132, 136, 137, 133), (133, 137, 138, 134), (134, 138, 139, 135), (136, 132, 135, 139), (140, 143, 142, 141), (137, 136, 140, 141), (139, 138, 142, 143), (136, 139, 143, 140), (144, 145, 146, 147), (150, 149, 153, 154), (144, 148, 149, 145), (145, 149, 150, 146), (146, 150, 151, 147), (148, 144, 147, 151), (152, 155, 154, 153), (149, 148, 152, 153), (151, 150, 154, 155), (148, 151, 155, 152), (156, 157, 158, 159), (162, 161, 165, 166), (156, 160, 161, 157), (157, 161, 162, 158), (158, 162, 163, 159), (160, 156, 159, 163), (164, 167, 166, 165), (161, 160, 164, 165), (163, 162, 166, 167), (160, 163, 167, 164), (168, 169, 170, 171), (174, 173, 177, 178), (168, 172, 173, 169), (169, 173, 174, 170), (170, 174, 175, 171), (172, 168, 171, 175), (176, 179, 178, 177), (173, 172, 176, 177), (175, 174, 178, 179), (172, 175, 179, 176), (180, 181, 182, 183), (186, 185, 189, 190), (180, 184, 185, 181), (181, 185, 186, 182), (182, 186, 187, 183), (184, 180, 183, 187), (188, 191, 190, 189), (185, 184, 188, 189), (187, 186, 190, 191), (184, 187, 191, 188), (192, 193, 195, 194), (194, 195, 199, 198), (198, 199, 197, 196), (196, 197, 193, 192), (194, 198, 196, 192), (199, 195, 193, 197), (200, 201, 203, 202), (202, 203, 207, 206), (206, 207, 205, 204), (204, 205, 201, 200), (202, 206, 204, 200), (207, 203, 201, 205)])
me_cube_003.materials.append(mat_material_012)
me_cube_003.use_remesh_preserve_volume = False
me_cube_003.use_remesh_preserve_attributes = False
me_cube_003.use_mirror_vertex_groups = False
me_cube_003.update()
me_cube_007 = bpy.data.meshes.new('Cube.007')
me_cube_007.from_pydata([(0.4234, 1.0, -1.0), (0.4234, -1.0, -1.0), (-0.4234, -1.0, -1.0), (-0.4234, 1.0, -1.0), (0.4234, 1.0, 1.0), (0.4234, -1.0, 1.0), (-0.4234, -1.0, 1.0), (-0.4234, 1.0, 1.0), (0.2881, 0.6805, 1.04), (0.2881, -0.6805, 1.04), (-0.2881, -0.6805, 1.04), (-0.2881, 0.6805, 1.04), (1.327, 1.0, -1.0), (1.327, -1.0, -1.0), (0.4803, -1.0, -1.0), (0.4803, 1.0, -1.0), (1.327, 1.0, 1.0), (1.327, -1.0, 1.0), (0.4803, -1.0, 1.0), (0.4803, 1.0, 1.0), (1.192, 0.6805, 1.04), (1.192, -0.6805, 1.04), (0.6156, -0.6805, 1.04), (0.6156, 0.6805, 1.04), (2.238, 1.0, -1.0), (2.238, -1.0, -1.0), (1.391, -1.0, -1.0), (1.391, 1.0, -1.0), (2.238, 1.0, 1.0), (2.238, -1.0, 1.0), (1.391, -1.0, 1.0), (1.391, 1.0, 1.0), (2.102, 0.6805, 1.04), (2.102, -0.6805, 1.04), (1.526, -0.6805, 1.04), (1.526, 0.6805, 1.04), (3.141, 1.0, -1.0), (3.141, -1.0, -1.0), (2.294, -1.0, -1.0), (2.294, 1.0, -1.0), (3.141, 1.0, 1.0), (3.141, -1.0, 1.0), (2.294, -1.0, 1.0), (2.294, 1.0, 1.0), (3.006, 0.6805, 1.04), (3.006, -0.6805, 1.04), (2.43, -0.6805, 1.04), (2.43, 0.6805, 1.04), (-3.204, 1.0, -1.0), (-3.204, -1.0, -1.0), (-4.051, -1.0, -1.0), (-4.051, 1.0, -1.0), (-3.204, 1.0, 1.0), (-3.204, -1.0, 1.0), (-4.051, -1.0, 1.0), (-4.051, 1.0, 1.0), (-3.34, 0.6805, 1.04), (-3.34, -0.6805, 1.04), (-3.916, -0.6805, 1.04), (-3.916, 0.6805, 1.04), (-2.301, 1.0, -1.0), (-2.301, -1.0, -1.0), (-3.147, -1.0, -1.0), (-3.147, 1.0, -1.0), (-2.301, 1.0, 1.0), (-2.301, -1.0, 1.0), (-3.147, -1.0, 1.0), (-3.147, 1.0, 1.0), (-2.436, 0.6805, 1.04), (-2.436, -0.6805, 1.04), (-3.012, -0.6805, 1.04), (-3.012, 0.6805, 1.04), (-1.39, 1.0, -1.0), (-1.39, -1.0, -1.0), (-2.237, -1.0, -1.0), (-2.237, 1.0, -1.0), (-1.39, 1.0, 1.0), (-1.39, -1.0, 1.0), (-2.237, -1.0, 1.0), (-2.237, 1.0, 1.0), (-1.525, 0.6805, 1.04), (-1.525, -0.6805, 1.04), (-2.102, -0.6805, 1.04), (-2.102, 0.6805, 1.04), (-0.4865, 1.0, -1.0), (-0.4865, -1.0, -1.0), (-1.333, -1.0, -1.0), (-1.333, 1.0, -1.0), (-0.4865, 1.0, 1.0), (-0.4865, -1.0, 1.0), (-1.333, -1.0, 1.0), (-1.333, 1.0, 1.0), (-0.6217, 0.6805, 1.04), (-0.6217, -0.6805, 1.04), (-1.198, -0.6805, 1.04), (-1.198, 0.6805, 1.04), (-6.859, 1.0, -1.0), (-6.859, -1.0, -1.0), (-7.706, -1.0, -1.0), (-7.706, 1.0, -1.0), (-6.859, 1.0, 1.0), (-6.859, -1.0, 1.0), (-7.706, -1.0, 1.0), (-7.706, 1.0, 1.0), (-6.995, 0.6805, 1.04), (-6.995, -0.6805, 1.04), (-7.571, -0.6805, 1.04), (-7.571, 0.6805, 1.04), (-5.956, 1.0, -1.0), (-5.956, -1.0, -1.0), (-6.802, -1.0, -1.0), (-6.802, 1.0, -1.0), (-5.956, 1.0, 1.0), (-5.956, -1.0, 1.0), (-6.802, -1.0, 1.0), (-6.802, 1.0, 1.0), (-6.091, 0.6805, 1.04), (-6.091, -0.6805, 1.04), (-6.667, -0.6805, 1.04), (-6.667, 0.6805, 1.04), (-5.045, 1.0, -1.0), (-5.045, -1.0, -1.0), (-5.892, -1.0, -1.0), (-5.892, 1.0, -1.0), (-5.045, 1.0, 1.0), (-5.045, -1.0, 1.0), (-5.892, -1.0, 1.0), (-5.892, 1.0, 1.0), (-5.18, 0.6805, 1.04), (-5.18, -0.6805, 1.04), (-5.757, -0.6805, 1.04), (-5.757, 0.6805, 1.04), (-4.141, 1.0, -1.0), (-4.141, -1.0, -1.0), (-4.988, -1.0, -1.0), (-4.988, 1.0, -1.0), (-4.141, 1.0, 1.0), (-4.141, -1.0, 1.0), (-4.988, -1.0, 1.0), (-4.988, 1.0, 1.0), (-4.277, 0.6805, 1.04), (-4.277, -0.6805, 1.04), (-4.853, -0.6805, 1.04), (-4.853, 0.6805, 1.04), (-10.49, 1.0, -1.0), (-10.49, -1.0, -1.0), (-11.33, -1.0, -1.0), (-11.33, 1.0, -1.0), (-10.49, 1.0, 1.0), (-10.49, -1.0, 1.0), (-11.33, -1.0, 1.0), (-11.33, 1.0, 1.0), (-10.62, 0.6805, 1.04), (-10.62, -0.6805, 1.04), (-11.2, -0.6805, 1.04), (-11.2, 0.6805, 1.04), (-9.583, 1.0, -1.0), (-9.583, -1.0, -1.0), (-10.43, -1.0, -1.0), (-10.43, 1.0, -1.0), (-9.583, 1.0, 1.0), (-9.583, -1.0, 1.0), (-10.43, -1.0, 1.0), (-10.43, 1.0, 1.0), (-9.719, 0.6805, 1.04), (-9.719, -0.6805, 1.04), (-10.29, -0.6805, 1.04), (-10.29, 0.6805, 1.04), (-8.673, 1.0, -1.0), (-8.673, -1.0, -1.0), (-9.52, -1.0, -1.0), (-9.52, 1.0, -1.0), (-8.673, 1.0, 1.0), (-8.673, -1.0, 1.0), (-9.52, -1.0, 1.0), (-9.52, 1.0, 1.0), (-8.808, 0.6805, 1.04), (-8.808, -0.6805, 1.04), (-9.384, -0.6805, 1.04), (-9.384, 0.6805, 1.04), (-7.769, 1.0, -1.0), (-7.769, -1.0, -1.0), (-8.616, -1.0, -1.0), (-8.616, 1.0, -1.0), (-7.769, 1.0, 1.0), (-7.769, -1.0, 1.0), (-8.616, -1.0, 1.0), (-8.616, 1.0, 1.0), (-7.904, 0.6805, 1.04), (-7.904, -0.6805, 1.04), (-8.481, -0.6805, 1.04), (-8.481, 0.6805, 1.04), (-11.33, -0.4693, -0.9964), (-11.33, -0.4693, -0.8065), (-11.33, -3.836, -0.9964), (-11.33, -3.836, -0.8065), (3.195, -0.4693, -0.9964), (3.195, -0.4693, -0.8065), (3.195, -3.836, -0.9964), (3.195, -3.836, -0.8065), (-11.33, -0.4693, 0.8017), (-11.33, -0.4693, 0.9916), (-11.33, -3.836, 0.8017), (-11.33, -3.836, 0.9916), (3.195, -0.4693, 0.8017), (3.195, -0.4693, 0.9916), (3.195, -3.836, 0.8017), (3.195, -3.836, 0.9916)], [], [(0, 1, 2, 3), (6, 5, 9, 10), (0, 4, 5, 1), (1, 5, 6, 2), (2, 6, 7, 3), (4, 0, 3, 7), (8, 11, 10, 9), (5, 4, 8, 9), (7, 6, 10, 11), (4, 7, 11, 8), (12, 13, 14, 15), (18, 17, 21, 22), (12, 16, 17, 13), (13, 17, 18, 14), (14, 18, 19, 15), (16, 12, 15, 19), (20, 23, 22, 21), (17, 16, 20, 21), (19, 18, 22, 23), (16, 19, 23, 20), (24, 25, 26, 27), (30, 29, 33, 34), (24, 28, 29, 25), (25, 29, 30, 26), (26, 30, 31, 27), (28, 24, 27, 31), (32, 35, 34, 33), (29, 28, 32, 33), (31, 30, 34, 35), (28, 31, 35, 32), (36, 37, 38, 39), (42, 41, 45, 46), (36, 40, 41, 37), (37, 41, 42, 38), (38, 42, 43, 39), (40, 36, 39, 43), (44, 47, 46, 45), (41, 40, 44, 45), (43, 42, 46, 47), (40, 43, 47, 44), (48, 49, 50, 51), (54, 53, 57, 58), (48, 52, 53, 49), (49, 53, 54, 50), (50, 54, 55, 51), (52, 48, 51, 55), (56, 59, 58, 57), (53, 52, 56, 57), (55, 54, 58, 59), (52, 55, 59, 56), (60, 61, 62, 63), (66, 65, 69, 70), (60, 64, 65, 61), (61, 65, 66, 62), (62, 66, 67, 63), (64, 60, 63, 67), (68, 71, 70, 69), (65, 64, 68, 69), (67, 66, 70, 71), (64, 67, 71, 68), (72, 73, 74, 75), (78, 77, 81, 82), (72, 76, 77, 73), (73, 77, 78, 74), (74, 78, 79, 75), (76, 72, 75, 79), (80, 83, 82, 81), (77, 76, 80, 81), (79, 78, 82, 83), (76, 79, 83, 80), (84, 85, 86, 87), (90, 89, 93, 94), (84, 88, 89, 85), (85, 89, 90, 86), (86, 90, 91, 87), (88, 84, 87, 91), (92, 95, 94, 93), (89, 88, 92, 93), (91, 90, 94, 95), (88, 91, 95, 92), (96, 97, 98, 99), (102, 101, 105, 106), (96, 100, 101, 97), (97, 101, 102, 98), (98, 102, 103, 99), (100, 96, 99, 103), (104, 107, 106, 105), (101, 100, 104, 105), (103, 102, 106, 107), (100, 103, 107, 104), (108, 109, 110, 111), (114, 113, 117, 118), (108, 112, 113, 109), (109, 113, 114, 110), (110, 114, 115, 111), (112, 108, 111, 115), (116, 119, 118, 117), (113, 112, 116, 117), (115, 114, 118, 119), (112, 115, 119, 116), (120, 121, 122, 123), (126, 125, 129, 130), (120, 124, 125, 121), (121, 125, 126, 122), (122, 126, 127, 123), (124, 120, 123, 127), (128, 131, 130, 129), (125, 124, 128, 129), (127, 126, 130, 131), (124, 127, 131, 128), (132, 133, 134, 135), (138, 137, 141, 142), (132, 136, 137, 133), (133, 137, 138, 134), (134, 138, 139, 135), (136, 132, 135, 139), (140, 143, 142, 141), (137, 136, 140, 141), (139, 138, 142, 143), (136, 139, 143, 140), (144, 145, 146, 147), (150, 149, 153, 154), (144, 148, 149, 145), (145, 149, 150, 146), (146, 150, 151, 147), (148, 144, 147, 151), (152, 155, 154, 153), (149, 148, 152, 153), (151, 150, 154, 155), (148, 151, 155, 152), (156, 157, 158, 159), (162, 161, 165, 166), (156, 160, 161, 157), (157, 161, 162, 158), (158, 162, 163, 159), (160, 156, 159, 163), (164, 167, 166, 165), (161, 160, 164, 165), (163, 162, 166, 167), (160, 163, 167, 164), (168, 169, 170, 171), (174, 173, 177, 178), (168, 172, 173, 169), (169, 173, 174, 170), (170, 174, 175, 171), (172, 168, 171, 175), (176, 179, 178, 177), (173, 172, 176, 177), (175, 174, 178, 179), (172, 175, 179, 176), (180, 181, 182, 183), (186, 185, 189, 190), (180, 184, 185, 181), (181, 185, 186, 182), (182, 186, 187, 183), (184, 180, 183, 187), (188, 191, 190, 189), (185, 184, 188, 189), (187, 186, 190, 191), (184, 187, 191, 188), (192, 193, 195, 194), (194, 195, 199, 198), (198, 199, 197, 196), (196, 197, 193, 192), (194, 198, 196, 192), (199, 195, 193, 197), (200, 201, 203, 202), (202, 203, 207, 206), (206, 207, 205, 204), (204, 205, 201, 200), (202, 206, 204, 200), (207, 203, 201, 205)])
me_cube_007.materials.append(mat_material_008)
me_cube_007.use_remesh_preserve_volume = False
me_cube_007.use_remesh_preserve_attributes = False
me_cube_007.use_mirror_vertex_groups = False
me_cube_007.update()
me_cube_006 = bpy.data.meshes.new('Cube.006')
me_cube_006.from_pydata([(0.4234, 1.0, -1.0), (0.4234, -1.0, -1.0), (-0.4234, -1.0, -1.0), (-0.4234, 1.0, -1.0), (0.4234, 1.0, 1.0), (0.4234, -1.0, 1.0), (-0.4234, -1.0, 1.0), (-0.4234, 1.0, 1.0), (0.2881, 0.6805, 1.04), (0.2881, -0.6805, 1.04), (-0.2881, -0.6805, 1.04), (-0.2881, 0.6805, 1.04), (1.327, 1.0, -1.0), (1.327, -1.0, -1.0), (0.4803, -1.0, -1.0), (0.4803, 1.0, -1.0), (1.327, 1.0, 1.0), (1.327, -1.0, 1.0), (0.4803, -1.0, 1.0), (0.4803, 1.0, 1.0), (1.192, 0.6805, 1.04), (1.192, -0.6805, 1.04), (0.6156, -0.6805, 1.04), (0.6156, 0.6805, 1.04), (2.238, 1.0, -1.0), (2.238, -1.0, -1.0), (1.391, -1.0, -1.0), (1.391, 1.0, -1.0), (2.238, 1.0, 1.0), (2.238, -1.0, 1.0), (1.391, -1.0, 1.0), (1.391, 1.0, 1.0), (2.102, 0.6805, 1.04), (2.102, -0.6805, 1.04), (1.526, -0.6805, 1.04), (1.526, 0.6805, 1.04), (3.141, 1.0, -1.0), (3.141, -1.0, -1.0), (2.294, -1.0, -1.0), (2.294, 1.0, -1.0), (3.141, 1.0, 1.0), (3.141, -1.0, 1.0), (2.294, -1.0, 1.0), (2.294, 1.0, 1.0), (3.006, 0.6805, 1.04), (3.006, -0.6805, 1.04), (2.43, -0.6805, 1.04), (2.43, 0.6805, 1.04), (-3.204, 1.0, -1.0), (-3.204, -1.0, -1.0), (-4.051, -1.0, -1.0), (-4.051, 1.0, -1.0), (-3.204, 1.0, 1.0), (-3.204, -1.0, 1.0), (-4.051, -1.0, 1.0), (-4.051, 1.0, 1.0), (-3.34, 0.6805, 1.04), (-3.34, -0.6805, 1.04), (-3.916, -0.6805, 1.04), (-3.916, 0.6805, 1.04), (-2.301, 1.0, -1.0), (-2.301, -1.0, -1.0), (-3.147, -1.0, -1.0), (-3.147, 1.0, -1.0), (-2.301, 1.0, 1.0), (-2.301, -1.0, 1.0), (-3.147, -1.0, 1.0), (-3.147, 1.0, 1.0), (-2.436, 0.6805, 1.04), (-2.436, -0.6805, 1.04), (-3.012, -0.6805, 1.04), (-3.012, 0.6805, 1.04), (-1.39, 1.0, -1.0), (-1.39, -1.0, -1.0), (-2.237, -1.0, -1.0), (-2.237, 1.0, -1.0), (-1.39, 1.0, 1.0), (-1.39, -1.0, 1.0), (-2.237, -1.0, 1.0), (-2.237, 1.0, 1.0), (-1.525, 0.6805, 1.04), (-1.525, -0.6805, 1.04), (-2.102, -0.6805, 1.04), (-2.102, 0.6805, 1.04), (-0.4865, 1.0, -1.0), (-0.4865, -1.0, -1.0), (-1.333, -1.0, -1.0), (-1.333, 1.0, -1.0), (-0.4865, 1.0, 1.0), (-0.4865, -1.0, 1.0), (-1.333, -1.0, 1.0), (-1.333, 1.0, 1.0), (-0.6217, 0.6805, 1.04), (-0.6217, -0.6805, 1.04), (-1.198, -0.6805, 1.04), (-1.198, 0.6805, 1.04), (-6.859, 1.0, -1.0), (-6.859, -1.0, -1.0), (-7.706, -1.0, -1.0), (-7.706, 1.0, -1.0), (-6.859, 1.0, 1.0), (-6.859, -1.0, 1.0), (-7.706, -1.0, 1.0), (-7.706, 1.0, 1.0), (-6.995, 0.6805, 1.04), (-6.995, -0.6805, 1.04), (-7.571, -0.6805, 1.04), (-7.571, 0.6805, 1.04), (-5.956, 1.0, -1.0), (-5.956, -1.0, -1.0), (-6.802, -1.0, -1.0), (-6.802, 1.0, -1.0), (-5.956, 1.0, 1.0), (-5.956, -1.0, 1.0), (-6.802, -1.0, 1.0), (-6.802, 1.0, 1.0), (-6.091, 0.6805, 1.04), (-6.091, -0.6805, 1.04), (-6.667, -0.6805, 1.04), (-6.667, 0.6805, 1.04), (-5.045, 1.0, -1.0), (-5.045, -1.0, -1.0), (-5.892, -1.0, -1.0), (-5.892, 1.0, -1.0), (-5.045, 1.0, 1.0), (-5.045, -1.0, 1.0), (-5.892, -1.0, 1.0), (-5.892, 1.0, 1.0), (-5.18, 0.6805, 1.04), (-5.18, -0.6805, 1.04), (-5.757, -0.6805, 1.04), (-5.757, 0.6805, 1.04), (-4.141, 1.0, -1.0), (-4.141, -1.0, -1.0), (-4.988, -1.0, -1.0), (-4.988, 1.0, -1.0), (-4.141, 1.0, 1.0), (-4.141, -1.0, 1.0), (-4.988, -1.0, 1.0), (-4.988, 1.0, 1.0), (-4.277, 0.6805, 1.04), (-4.277, -0.6805, 1.04), (-4.853, -0.6805, 1.04), (-4.853, 0.6805, 1.04), (-10.49, 1.0, -1.0), (-10.49, -1.0, -1.0), (-11.33, -1.0, -1.0), (-11.33, 1.0, -1.0), (-10.49, 1.0, 1.0), (-10.49, -1.0, 1.0), (-11.33, -1.0, 1.0), (-11.33, 1.0, 1.0), (-10.62, 0.6805, 1.04), (-10.62, -0.6805, 1.04), (-11.2, -0.6805, 1.04), (-11.2, 0.6805, 1.04), (-9.583, 1.0, -1.0), (-9.583, -1.0, -1.0), (-10.43, -1.0, -1.0), (-10.43, 1.0, -1.0), (-9.583, 1.0, 1.0), (-9.583, -1.0, 1.0), (-10.43, -1.0, 1.0), (-10.43, 1.0, 1.0), (-9.719, 0.6805, 1.04), (-9.719, -0.6805, 1.04), (-10.29, -0.6805, 1.04), (-10.29, 0.6805, 1.04), (-8.673, 1.0, -1.0), (-8.673, -1.0, -1.0), (-9.52, -1.0, -1.0), (-9.52, 1.0, -1.0), (-8.673, 1.0, 1.0), (-8.673, -1.0, 1.0), (-9.52, -1.0, 1.0), (-9.52, 1.0, 1.0), (-8.808, 0.6805, 1.04), (-8.808, -0.6805, 1.04), (-9.384, -0.6805, 1.04), (-9.384, 0.6805, 1.04), (-7.769, 1.0, -1.0), (-7.769, -1.0, -1.0), (-8.616, -1.0, -1.0), (-8.616, 1.0, -1.0), (-7.769, 1.0, 1.0), (-7.769, -1.0, 1.0), (-8.616, -1.0, 1.0), (-8.616, 1.0, 1.0), (-7.904, 0.6805, 1.04), (-7.904, -0.6805, 1.04), (-8.481, -0.6805, 1.04), (-8.481, 0.6805, 1.04), (-11.33, -0.4693, -0.9964), (-11.33, -0.4693, -0.8065), (-11.33, -3.836, -0.9964), (-11.33, -3.836, -0.8065), (3.195, -0.4693, -0.9964), (3.195, -0.4693, -0.8065), (3.195, -3.836, -0.9964), (3.195, -3.836, -0.8065), (-11.33, -0.4693, 0.8017), (-11.33, -0.4693, 0.9916), (-11.33, -3.836, 0.8017), (-11.33, -3.836, 0.9916), (3.195, -0.4693, 0.8017), (3.195, -0.4693, 0.9916), (3.195, -3.836, 0.8017), (3.195, -3.836, 0.9916)], [], [(0, 1, 2, 3), (6, 5, 9, 10), (0, 4, 5, 1), (1, 5, 6, 2), (2, 6, 7, 3), (4, 0, 3, 7), (8, 11, 10, 9), (5, 4, 8, 9), (7, 6, 10, 11), (4, 7, 11, 8), (12, 13, 14, 15), (18, 17, 21, 22), (12, 16, 17, 13), (13, 17, 18, 14), (14, 18, 19, 15), (16, 12, 15, 19), (20, 23, 22, 21), (17, 16, 20, 21), (19, 18, 22, 23), (16, 19, 23, 20), (24, 25, 26, 27), (30, 29, 33, 34), (24, 28, 29, 25), (25, 29, 30, 26), (26, 30, 31, 27), (28, 24, 27, 31), (32, 35, 34, 33), (29, 28, 32, 33), (31, 30, 34, 35), (28, 31, 35, 32), (36, 37, 38, 39), (42, 41, 45, 46), (36, 40, 41, 37), (37, 41, 42, 38), (38, 42, 43, 39), (40, 36, 39, 43), (44, 47, 46, 45), (41, 40, 44, 45), (43, 42, 46, 47), (40, 43, 47, 44), (48, 49, 50, 51), (54, 53, 57, 58), (48, 52, 53, 49), (49, 53, 54, 50), (50, 54, 55, 51), (52, 48, 51, 55), (56, 59, 58, 57), (53, 52, 56, 57), (55, 54, 58, 59), (52, 55, 59, 56), (60, 61, 62, 63), (66, 65, 69, 70), (60, 64, 65, 61), (61, 65, 66, 62), (62, 66, 67, 63), (64, 60, 63, 67), (68, 71, 70, 69), (65, 64, 68, 69), (67, 66, 70, 71), (64, 67, 71, 68), (72, 73, 74, 75), (78, 77, 81, 82), (72, 76, 77, 73), (73, 77, 78, 74), (74, 78, 79, 75), (76, 72, 75, 79), (80, 83, 82, 81), (77, 76, 80, 81), (79, 78, 82, 83), (76, 79, 83, 80), (84, 85, 86, 87), (90, 89, 93, 94), (84, 88, 89, 85), (85, 89, 90, 86), (86, 90, 91, 87), (88, 84, 87, 91), (92, 95, 94, 93), (89, 88, 92, 93), (91, 90, 94, 95), (88, 91, 95, 92), (96, 97, 98, 99), (102, 101, 105, 106), (96, 100, 101, 97), (97, 101, 102, 98), (98, 102, 103, 99), (100, 96, 99, 103), (104, 107, 106, 105), (101, 100, 104, 105), (103, 102, 106, 107), (100, 103, 107, 104), (108, 109, 110, 111), (114, 113, 117, 118), (108, 112, 113, 109), (109, 113, 114, 110), (110, 114, 115, 111), (112, 108, 111, 115), (116, 119, 118, 117), (113, 112, 116, 117), (115, 114, 118, 119), (112, 115, 119, 116), (120, 121, 122, 123), (126, 125, 129, 130), (120, 124, 125, 121), (121, 125, 126, 122), (122, 126, 127, 123), (124, 120, 123, 127), (128, 131, 130, 129), (125, 124, 128, 129), (127, 126, 130, 131), (124, 127, 131, 128), (132, 133, 134, 135), (138, 137, 141, 142), (132, 136, 137, 133), (133, 137, 138, 134), (134, 138, 139, 135), (136, 132, 135, 139), (140, 143, 142, 141), (137, 136, 140, 141), (139, 138, 142, 143), (136, 139, 143, 140), (144, 145, 146, 147), (150, 149, 153, 154), (144, 148, 149, 145), (145, 149, 150, 146), (146, 150, 151, 147), (148, 144, 147, 151), (152, 155, 154, 153), (149, 148, 152, 153), (151, 150, 154, 155), (148, 151, 155, 152), (156, 157, 158, 159), (162, 161, 165, 166), (156, 160, 161, 157), (157, 161, 162, 158), (158, 162, 163, 159), (160, 156, 159, 163), (164, 167, 166, 165), (161, 160, 164, 165), (163, 162, 166, 167), (160, 163, 167, 164), (168, 169, 170, 171), (174, 173, 177, 178), (168, 172, 173, 169), (169, 173, 174, 170), (170, 174, 175, 171), (172, 168, 171, 175), (176, 179, 178, 177), (173, 172, 176, 177), (175, 174, 178, 179), (172, 175, 179, 176), (180, 181, 182, 183), (186, 185, 189, 190), (180, 184, 185, 181), (181, 185, 186, 182), (182, 186, 187, 183), (184, 180, 183, 187), (188, 191, 190, 189), (185, 184, 188, 189), (187, 186, 190, 191), (184, 187, 191, 188), (192, 193, 195, 194), (194, 195, 199, 198), (198, 199, 197, 196), (196, 197, 193, 192), (194, 198, 196, 192), (199, 195, 193, 197), (200, 201, 203, 202), (202, 203, 207, 206), (206, 207, 205, 204), (204, 205, 201, 200), (202, 206, 204, 200), (207, 203, 201, 205)])
me_cube_006.materials.append(mat_material_013)
me_cube_006.use_remesh_preserve_volume = False
me_cube_006.use_remesh_preserve_attributes = False
me_cube_006.use_mirror_vertex_groups = False
me_cube_006.update()
me_cube_008 = bpy.data.meshes.new('Cube.008')
me_cube_008.from_pydata([(0.4234, 1.0, -1.0), (0.4234, -1.0, -1.0), (-0.4234, -1.0, -1.0), (-0.4234, 1.0, -1.0), (0.4234, 1.0, 1.0), (0.4234, -1.0, 1.0), (-0.4234, -1.0, 1.0), (-0.4234, 1.0, 1.0), (0.2881, 0.6805, 1.04), (0.2881, -0.6805, 1.04), (-0.2881, -0.6805, 1.04), (-0.2881, 0.6805, 1.04), (1.327, 1.0, -1.0), (1.327, -1.0, -1.0), (0.4803, -1.0, -1.0), (0.4803, 1.0, -1.0), (1.327, 1.0, 1.0), (1.327, -1.0, 1.0), (0.4803, -1.0, 1.0), (0.4803, 1.0, 1.0), (1.192, 0.6805, 1.04), (1.192, -0.6805, 1.04), (0.6156, -0.6805, 1.04), (0.6156, 0.6805, 1.04), (2.238, 1.0, -1.0), (2.238, -1.0, -1.0), (1.391, -1.0, -1.0), (1.391, 1.0, -1.0), (2.238, 1.0, 1.0), (2.238, -1.0, 1.0), (1.391, -1.0, 1.0), (1.391, 1.0, 1.0), (2.102, 0.6805, 1.04), (2.102, -0.6805, 1.04), (1.526, -0.6805, 1.04), (1.526, 0.6805, 1.04), (3.141, 1.0, -1.0), (3.141, -1.0, -1.0), (2.294, -1.0, -1.0), (2.294, 1.0, -1.0), (3.141, 1.0, 1.0), (3.141, -1.0, 1.0), (2.294, -1.0, 1.0), (2.294, 1.0, 1.0), (3.006, 0.6805, 1.04), (3.006, -0.6805, 1.04), (2.43, -0.6805, 1.04), (2.43, 0.6805, 1.04), (-3.204, 1.0, -1.0), (-3.204, -1.0, -1.0), (-4.051, -1.0, -1.0), (-4.051, 1.0, -1.0), (-3.204, 1.0, 1.0), (-3.204, -1.0, 1.0), (-4.051, -1.0, 1.0), (-4.051, 1.0, 1.0), (-3.34, 0.6805, 1.04), (-3.34, -0.6805, 1.04), (-3.916, -0.6805, 1.04), (-3.916, 0.6805, 1.04), (-2.301, 1.0, -1.0), (-2.301, -1.0, -1.0), (-3.147, -1.0, -1.0), (-3.147, 1.0, -1.0), (-2.301, 1.0, 1.0), (-2.301, -1.0, 1.0), (-3.147, -1.0, 1.0), (-3.147, 1.0, 1.0), (-2.436, 0.6805, 1.04), (-2.436, -0.6805, 1.04), (-3.012, -0.6805, 1.04), (-3.012, 0.6805, 1.04), (-1.39, 1.0, -1.0), (-1.39, -1.0, -1.0), (-2.237, -1.0, -1.0), (-2.237, 1.0, -1.0), (-1.39, 1.0, 1.0), (-1.39, -1.0, 1.0), (-2.237, -1.0, 1.0), (-2.237, 1.0, 1.0), (-1.525, 0.6805, 1.04), (-1.525, -0.6805, 1.04), (-2.102, -0.6805, 1.04), (-2.102, 0.6805, 1.04), (-0.4865, 1.0, -1.0), (-0.4865, -1.0, -1.0), (-1.333, -1.0, -1.0), (-1.333, 1.0, -1.0), (-0.4865, 1.0, 1.0), (-0.4865, -1.0, 1.0), (-1.333, -1.0, 1.0), (-1.333, 1.0, 1.0), (-0.6217, 0.6805, 1.04), (-0.6217, -0.6805, 1.04), (-1.198, -0.6805, 1.04), (-1.198, 0.6805, 1.04), (-6.859, 1.0, -1.0), (-6.859, -1.0, -1.0), (-7.706, -1.0, -1.0), (-7.706, 1.0, -1.0), (-6.859, 1.0, 1.0), (-6.859, -1.0, 1.0), (-7.706, -1.0, 1.0), (-7.706, 1.0, 1.0), (-6.995, 0.6805, 1.04), (-6.995, -0.6805, 1.04), (-7.571, -0.6805, 1.04), (-7.571, 0.6805, 1.04), (-5.956, 1.0, -1.0), (-5.956, -1.0, -1.0), (-6.802, -1.0, -1.0), (-6.802, 1.0, -1.0), (-5.956, 1.0, 1.0), (-5.956, -1.0, 1.0), (-6.802, -1.0, 1.0), (-6.802, 1.0, 1.0), (-6.091, 0.6805, 1.04), (-6.091, -0.6805, 1.04), (-6.667, -0.6805, 1.04), (-6.667, 0.6805, 1.04), (-5.045, 1.0, -1.0), (-5.045, -1.0, -1.0), (-5.892, -1.0, -1.0), (-5.892, 1.0, -1.0), (-5.045, 1.0, 1.0), (-5.045, -1.0, 1.0), (-5.892, -1.0, 1.0), (-5.892, 1.0, 1.0), (-5.18, 0.6805, 1.04), (-5.18, -0.6805, 1.04), (-5.757, -0.6805, 1.04), (-5.757, 0.6805, 1.04), (-4.141, 1.0, -1.0), (-4.141, -1.0, -1.0), (-4.988, -1.0, -1.0), (-4.988, 1.0, -1.0), (-4.141, 1.0, 1.0), (-4.141, -1.0, 1.0), (-4.988, -1.0, 1.0), (-4.988, 1.0, 1.0), (-4.277, 0.6805, 1.04), (-4.277, -0.6805, 1.04), (-4.853, -0.6805, 1.04), (-4.853, 0.6805, 1.04), (-10.49, 1.0, -1.0), (-10.49, -1.0, -1.0), (-11.33, -1.0, -1.0), (-11.33, 1.0, -1.0), (-10.49, 1.0, 1.0), (-10.49, -1.0, 1.0), (-11.33, -1.0, 1.0), (-11.33, 1.0, 1.0), (-10.62, 0.6805, 1.04), (-10.62, -0.6805, 1.04), (-11.2, -0.6805, 1.04), (-11.2, 0.6805, 1.04), (-9.583, 1.0, -1.0), (-9.583, -1.0, -1.0), (-10.43, -1.0, -1.0), (-10.43, 1.0, -1.0), (-9.583, 1.0, 1.0), (-9.583, -1.0, 1.0), (-10.43, -1.0, 1.0), (-10.43, 1.0, 1.0), (-9.719, 0.6805, 1.04), (-9.719, -0.6805, 1.04), (-10.29, -0.6805, 1.04), (-10.29, 0.6805, 1.04), (-8.673, 1.0, -1.0), (-8.673, -1.0, -1.0), (-9.52, -1.0, -1.0), (-9.52, 1.0, -1.0), (-8.673, 1.0, 1.0), (-8.673, -1.0, 1.0), (-9.52, -1.0, 1.0), (-9.52, 1.0, 1.0), (-8.808, 0.6805, 1.04), (-8.808, -0.6805, 1.04), (-9.384, -0.6805, 1.04), (-9.384, 0.6805, 1.04), (-7.769, 1.0, -1.0), (-7.769, -1.0, -1.0), (-8.616, -1.0, -1.0), (-8.616, 1.0, -1.0), (-7.769, 1.0, 1.0), (-7.769, -1.0, 1.0), (-8.616, -1.0, 1.0), (-8.616, 1.0, 1.0), (-7.904, 0.6805, 1.04), (-7.904, -0.6805, 1.04), (-8.481, -0.6805, 1.04), (-8.481, 0.6805, 1.04), (-11.33, -0.4693, -0.9964), (-11.33, -0.4693, -0.8065), (-11.33, -3.836, -0.9964), (-11.33, -3.836, -0.8065), (3.195, -0.4693, -0.9964), (3.195, -0.4693, -0.8065), (3.195, -3.836, -0.9964), (3.195, -3.836, -0.8065), (-11.33, -0.4693, 0.8017), (-11.33, -0.4693, 0.9916), (-11.33, -3.836, 0.8017), (-11.33, -3.836, 0.9916), (3.195, -0.4693, 0.8017), (3.195, -0.4693, 0.9916), (3.195, -3.836, 0.8017), (3.195, -3.836, 0.9916)], [], [(0, 1, 2, 3), (6, 5, 9, 10), (0, 4, 5, 1), (1, 5, 6, 2), (2, 6, 7, 3), (4, 0, 3, 7), (8, 11, 10, 9), (5, 4, 8, 9), (7, 6, 10, 11), (4, 7, 11, 8), (12, 13, 14, 15), (18, 17, 21, 22), (12, 16, 17, 13), (13, 17, 18, 14), (14, 18, 19, 15), (16, 12, 15, 19), (20, 23, 22, 21), (17, 16, 20, 21), (19, 18, 22, 23), (16, 19, 23, 20), (24, 25, 26, 27), (30, 29, 33, 34), (24, 28, 29, 25), (25, 29, 30, 26), (26, 30, 31, 27), (28, 24, 27, 31), (32, 35, 34, 33), (29, 28, 32, 33), (31, 30, 34, 35), (28, 31, 35, 32), (36, 37, 38, 39), (42, 41, 45, 46), (36, 40, 41, 37), (37, 41, 42, 38), (38, 42, 43, 39), (40, 36, 39, 43), (44, 47, 46, 45), (41, 40, 44, 45), (43, 42, 46, 47), (40, 43, 47, 44), (48, 49, 50, 51), (54, 53, 57, 58), (48, 52, 53, 49), (49, 53, 54, 50), (50, 54, 55, 51), (52, 48, 51, 55), (56, 59, 58, 57), (53, 52, 56, 57), (55, 54, 58, 59), (52, 55, 59, 56), (60, 61, 62, 63), (66, 65, 69, 70), (60, 64, 65, 61), (61, 65, 66, 62), (62, 66, 67, 63), (64, 60, 63, 67), (68, 71, 70, 69), (65, 64, 68, 69), (67, 66, 70, 71), (64, 67, 71, 68), (72, 73, 74, 75), (78, 77, 81, 82), (72, 76, 77, 73), (73, 77, 78, 74), (74, 78, 79, 75), (76, 72, 75, 79), (80, 83, 82, 81), (77, 76, 80, 81), (79, 78, 82, 83), (76, 79, 83, 80), (84, 85, 86, 87), (90, 89, 93, 94), (84, 88, 89, 85), (85, 89, 90, 86), (86, 90, 91, 87), (88, 84, 87, 91), (92, 95, 94, 93), (89, 88, 92, 93), (91, 90, 94, 95), (88, 91, 95, 92), (96, 97, 98, 99), (102, 101, 105, 106), (96, 100, 101, 97), (97, 101, 102, 98), (98, 102, 103, 99), (100, 96, 99, 103), (104, 107, 106, 105), (101, 100, 104, 105), (103, 102, 106, 107), (100, 103, 107, 104), (108, 109, 110, 111), (114, 113, 117, 118), (108, 112, 113, 109), (109, 113, 114, 110), (110, 114, 115, 111), (112, 108, 111, 115), (116, 119, 118, 117), (113, 112, 116, 117), (115, 114, 118, 119), (112, 115, 119, 116), (120, 121, 122, 123), (126, 125, 129, 130), (120, 124, 125, 121), (121, 125, 126, 122), (122, 126, 127, 123), (124, 120, 123, 127), (128, 131, 130, 129), (125, 124, 128, 129), (127, 126, 130, 131), (124, 127, 131, 128), (132, 133, 134, 135), (138, 137, 141, 142), (132, 136, 137, 133), (133, 137, 138, 134), (134, 138, 139, 135), (136, 132, 135, 139), (140, 143, 142, 141), (137, 136, 140, 141), (139, 138, 142, 143), (136, 139, 143, 140), (144, 145, 146, 147), (150, 149, 153, 154), (144, 148, 149, 145), (145, 149, 150, 146), (146, 150, 151, 147), (148, 144, 147, 151), (152, 155, 154, 153), (149, 148, 152, 153), (151, 150, 154, 155), (148, 151, 155, 152), (156, 157, 158, 159), (162, 161, 165, 166), (156, 160, 161, 157), (157, 161, 162, 158), (158, 162, 163, 159), (160, 156, 159, 163), (164, 167, 166, 165), (161, 160, 164, 165), (163, 162, 166, 167), (160, 163, 167, 164), (168, 169, 170, 171), (174, 173, 177, 178), (168, 172, 173, 169), (169, 173, 174, 170), (170, 174, 175, 171), (172, 168, 171, 175), (176, 179, 178, 177), (173, 172, 176, 177), (175, 174, 178, 179), (172, 175, 179, 176), (180, 181, 182, 183), (186, 185, 189, 190), (180, 184, 185, 181), (181, 185, 186, 182), (182, 186, 187, 183), (184, 180, 183, 187), (188, 191, 190, 189), (185, 184, 188, 189), (187, 186, 190, 191), (184, 187, 191, 188), (192, 193, 195, 194), (194, 195, 199, 198), (198, 199, 197, 196), (196, 197, 193, 192), (194, 198, 196, 192), (199, 195, 193, 197), (200, 201, 203, 202), (202, 203, 207, 206), (206, 207, 205, 204), (204, 205, 201, 200), (202, 206, 204, 200), (207, 203, 201, 205)])
me_cube_008.materials.append(mat_material_015)
me_cube_008.use_remesh_preserve_volume = False
me_cube_008.use_remesh_preserve_attributes = False
me_cube_008.use_mirror_vertex_groups = False
me_cube_008.update()
me_cube_010 = bpy.data.meshes.new('Cube.010')
me_cube_010.from_pydata([(0.4234, 1.0, -1.0), (0.4234, -1.0, -1.0), (-0.4234, -1.0, -1.0), (-0.4234, 1.0, -1.0), (0.4234, 1.0, 1.0), (0.4234, -1.0, 1.0), (-0.4234, -1.0, 1.0), (-0.4234, 1.0, 1.0), (0.2881, 0.6805, 1.04), (0.2881, -0.6805, 1.04), (-0.2881, -0.6805, 1.04), (-0.2881, 0.6805, 1.04), (1.327, 1.0, -1.0), (1.327, -1.0, -1.0), (0.4803, -1.0, -1.0), (0.4803, 1.0, -1.0), (1.327, 1.0, 1.0), (1.327, -1.0, 1.0), (0.4803, -1.0, 1.0), (0.4803, 1.0, 1.0), (1.192, 0.6805, 1.04), (1.192, -0.6805, 1.04), (0.6156, -0.6805, 1.04), (0.6156, 0.6805, 1.04), (2.238, 1.0, -1.0), (2.238, -1.0, -1.0), (1.391, -1.0, -1.0), (1.391, 1.0, -1.0), (2.238, 1.0, 1.0), (2.238, -1.0, 1.0), (1.391, -1.0, 1.0), (1.391, 1.0, 1.0), (2.102, 0.6805, 1.04), (2.102, -0.6805, 1.04), (1.526, -0.6805, 1.04), (1.526, 0.6805, 1.04), (3.141, 1.0, -1.0), (3.141, -1.0, -1.0), (2.294, -1.0, -1.0), (2.294, 1.0, -1.0), (3.141, 1.0, 1.0), (3.141, -1.0, 1.0), (2.294, -1.0, 1.0), (2.294, 1.0, 1.0), (3.006, 0.6805, 1.04), (3.006, -0.6805, 1.04), (2.43, -0.6805, 1.04), (2.43, 0.6805, 1.04), (-3.204, 1.0, -1.0), (-3.204, -1.0, -1.0), (-4.051, -1.0, -1.0), (-4.051, 1.0, -1.0), (-3.204, 1.0, 1.0), (-3.204, -1.0, 1.0), (-4.051, -1.0, 1.0), (-4.051, 1.0, 1.0), (-3.34, 0.6805, 1.04), (-3.34, -0.6805, 1.04), (-3.916, -0.6805, 1.04), (-3.916, 0.6805, 1.04), (-2.301, 1.0, -1.0), (-2.301, -1.0, -1.0), (-3.147, -1.0, -1.0), (-3.147, 1.0, -1.0), (-2.301, 1.0, 1.0), (-2.301, -1.0, 1.0), (-3.147, -1.0, 1.0), (-3.147, 1.0, 1.0), (-2.436, 0.6805, 1.04), (-2.436, -0.6805, 1.04), (-3.012, -0.6805, 1.04), (-3.012, 0.6805, 1.04), (-1.39, 1.0, -1.0), (-1.39, -1.0, -1.0), (-2.237, -1.0, -1.0), (-2.237, 1.0, -1.0), (-1.39, 1.0, 1.0), (-1.39, -1.0, 1.0), (-2.237, -1.0, 1.0), (-2.237, 1.0, 1.0), (-1.525, 0.6805, 1.04), (-1.525, -0.6805, 1.04), (-2.102, -0.6805, 1.04), (-2.102, 0.6805, 1.04), (-0.4865, 1.0, -1.0), (-0.4865, -1.0, -1.0), (-1.333, -1.0, -1.0), (-1.333, 1.0, -1.0), (-0.4865, 1.0, 1.0), (-0.4865, -1.0, 1.0), (-1.333, -1.0, 1.0), (-1.333, 1.0, 1.0), (-0.6217, 0.6805, 1.04), (-0.6217, -0.6805, 1.04), (-1.198, -0.6805, 1.04), (-1.198, 0.6805, 1.04), (-6.859, 1.0, -1.0), (-6.859, -1.0, -1.0), (-7.706, -1.0, -1.0), (-7.706, 1.0, -1.0), (-6.859, 1.0, 1.0), (-6.859, -1.0, 1.0), (-7.706, -1.0, 1.0), (-7.706, 1.0, 1.0), (-6.995, 0.6805, 1.04), (-6.995, -0.6805, 1.04), (-7.571, -0.6805, 1.04), (-7.571, 0.6805, 1.04), (-5.956, 1.0, -1.0), (-5.956, -1.0, -1.0), (-6.802, -1.0, -1.0), (-6.802, 1.0, -1.0), (-5.956, 1.0, 1.0), (-5.956, -1.0, 1.0), (-6.802, -1.0, 1.0), (-6.802, 1.0, 1.0), (-6.091, 0.6805, 1.04), (-6.091, -0.6805, 1.04), (-6.667, -0.6805, 1.04), (-6.667, 0.6805, 1.04), (-5.045, 1.0, -1.0), (-5.045, -1.0, -1.0), (-5.892, -1.0, -1.0), (-5.892, 1.0, -1.0), (-5.045, 1.0, 1.0), (-5.045, -1.0, 1.0), (-5.892, -1.0, 1.0), (-5.892, 1.0, 1.0), (-5.18, 0.6805, 1.04), (-5.18, -0.6805, 1.04), (-5.757, -0.6805, 1.04), (-5.757, 0.6805, 1.04), (-4.141, 1.0, -1.0), (-4.141, -1.0, -1.0), (-4.988, -1.0, -1.0), (-4.988, 1.0, -1.0), (-4.141, 1.0, 1.0), (-4.141, -1.0, 1.0), (-4.988, -1.0, 1.0), (-4.988, 1.0, 1.0), (-4.277, 0.6805, 1.04), (-4.277, -0.6805, 1.04), (-4.853, -0.6805, 1.04), (-4.853, 0.6805, 1.04), (-10.49, 1.0, -1.0), (-10.49, -1.0, -1.0), (-11.33, -1.0, -1.0), (-11.33, 1.0, -1.0), (-10.49, 1.0, 1.0), (-10.49, -1.0, 1.0), (-11.33, -1.0, 1.0), (-11.33, 1.0, 1.0), (-10.62, 0.6805, 1.04), (-10.62, -0.6805, 1.04), (-11.2, -0.6805, 1.04), (-11.2, 0.6805, 1.04), (-9.583, 1.0, -1.0), (-9.583, -1.0, -1.0), (-10.43, -1.0, -1.0), (-10.43, 1.0, -1.0), (-9.583, 1.0, 1.0), (-9.583, -1.0, 1.0), (-10.43, -1.0, 1.0), (-10.43, 1.0, 1.0), (-9.719, 0.6805, 1.04), (-9.719, -0.6805, 1.04), (-10.29, -0.6805, 1.04), (-10.29, 0.6805, 1.04), (-8.673, 1.0, -1.0), (-8.673, -1.0, -1.0), (-9.52, -1.0, -1.0), (-9.52, 1.0, -1.0), (-8.673, 1.0, 1.0), (-8.673, -1.0, 1.0), (-9.52, -1.0, 1.0), (-9.52, 1.0, 1.0), (-8.808, 0.6805, 1.04), (-8.808, -0.6805, 1.04), (-9.384, -0.6805, 1.04), (-9.384, 0.6805, 1.04), (-7.769, 1.0, -1.0), (-7.769, -1.0, -1.0), (-8.616, -1.0, -1.0), (-8.616, 1.0, -1.0), (-7.769, 1.0, 1.0), (-7.769, -1.0, 1.0), (-8.616, -1.0, 1.0), (-8.616, 1.0, 1.0), (-7.904, 0.6805, 1.04), (-7.904, -0.6805, 1.04), (-8.481, -0.6805, 1.04), (-8.481, 0.6805, 1.04), (-11.33, -0.4693, -0.9964), (-11.33, -0.4693, -0.8065), (-11.33, -3.836, -0.9964), (-11.33, -3.836, -0.8065), (3.195, -0.4693, -0.9964), (3.195, -0.4693, -0.8065), (3.195, -3.836, -0.9964), (3.195, -3.836, -0.8065), (-11.33, -0.4693, 0.8017), (-11.33, -0.4693, 0.9916), (-11.33, -3.836, 0.8017), (-11.33, -3.836, 0.9916), (3.195, -0.4693, 0.8017), (3.195, -0.4693, 0.9916), (3.195, -3.836, 0.8017), (3.195, -3.836, 0.9916)], [], [(0, 1, 2, 3), (6, 5, 9, 10), (0, 4, 5, 1), (1, 5, 6, 2), (2, 6, 7, 3), (4, 0, 3, 7), (8, 11, 10, 9), (5, 4, 8, 9), (7, 6, 10, 11), (4, 7, 11, 8), (12, 13, 14, 15), (18, 17, 21, 22), (12, 16, 17, 13), (13, 17, 18, 14), (14, 18, 19, 15), (16, 12, 15, 19), (20, 23, 22, 21), (17, 16, 20, 21), (19, 18, 22, 23), (16, 19, 23, 20), (24, 25, 26, 27), (30, 29, 33, 34), (24, 28, 29, 25), (25, 29, 30, 26), (26, 30, 31, 27), (28, 24, 27, 31), (32, 35, 34, 33), (29, 28, 32, 33), (31, 30, 34, 35), (28, 31, 35, 32), (36, 37, 38, 39), (42, 41, 45, 46), (36, 40, 41, 37), (37, 41, 42, 38), (38, 42, 43, 39), (40, 36, 39, 43), (44, 47, 46, 45), (41, 40, 44, 45), (43, 42, 46, 47), (40, 43, 47, 44), (48, 49, 50, 51), (54, 53, 57, 58), (48, 52, 53, 49), (49, 53, 54, 50), (50, 54, 55, 51), (52, 48, 51, 55), (56, 59, 58, 57), (53, 52, 56, 57), (55, 54, 58, 59), (52, 55, 59, 56), (60, 61, 62, 63), (66, 65, 69, 70), (60, 64, 65, 61), (61, 65, 66, 62), (62, 66, 67, 63), (64, 60, 63, 67), (68, 71, 70, 69), (65, 64, 68, 69), (67, 66, 70, 71), (64, 67, 71, 68), (72, 73, 74, 75), (78, 77, 81, 82), (72, 76, 77, 73), (73, 77, 78, 74), (74, 78, 79, 75), (76, 72, 75, 79), (80, 83, 82, 81), (77, 76, 80, 81), (79, 78, 82, 83), (76, 79, 83, 80), (84, 85, 86, 87), (90, 89, 93, 94), (84, 88, 89, 85), (85, 89, 90, 86), (86, 90, 91, 87), (88, 84, 87, 91), (92, 95, 94, 93), (89, 88, 92, 93), (91, 90, 94, 95), (88, 91, 95, 92), (96, 97, 98, 99), (102, 101, 105, 106), (96, 100, 101, 97), (97, 101, 102, 98), (98, 102, 103, 99), (100, 96, 99, 103), (104, 107, 106, 105), (101, 100, 104, 105), (103, 102, 106, 107), (100, 103, 107, 104), (108, 109, 110, 111), (114, 113, 117, 118), (108, 112, 113, 109), (109, 113, 114, 110), (110, 114, 115, 111), (112, 108, 111, 115), (116, 119, 118, 117), (113, 112, 116, 117), (115, 114, 118, 119), (112, 115, 119, 116), (120, 121, 122, 123), (126, 125, 129, 130), (120, 124, 125, 121), (121, 125, 126, 122), (122, 126, 127, 123), (124, 120, 123, 127), (128, 131, 130, 129), (125, 124, 128, 129), (127, 126, 130, 131), (124, 127, 131, 128), (132, 133, 134, 135), (138, 137, 141, 142), (132, 136, 137, 133), (133, 137, 138, 134), (134, 138, 139, 135), (136, 132, 135, 139), (140, 143, 142, 141), (137, 136, 140, 141), (139, 138, 142, 143), (136, 139, 143, 140), (144, 145, 146, 147), (150, 149, 153, 154), (144, 148, 149, 145), (145, 149, 150, 146), (146, 150, 151, 147), (148, 144, 147, 151), (152, 155, 154, 153), (149, 148, 152, 153), (151, 150, 154, 155), (148, 151, 155, 152), (156, 157, 158, 159), (162, 161, 165, 166), (156, 160, 161, 157), (157, 161, 162, 158), (158, 162, 163, 159), (160, 156, 159, 163), (164, 167, 166, 165), (161, 160, 164, 165), (163, 162, 166, 167), (160, 163, 167, 164), (168, 169, 170, 171), (174, 173, 177, 178), (168, 172, 173, 169), (169, 173, 174, 170), (170, 174, 175, 171), (172, 168, 171, 175), (176, 179, 178, 177), (173, 172, 176, 177), (175, 174, 178, 179), (172, 175, 179, 176), (180, 181, 182, 183), (186, 185, 189, 190), (180, 184, 185, 181), (181, 185, 186, 182), (182, 186, 187, 183), (184, 180, 183, 187), (188, 191, 190, 189), (185, 184, 188, 189), (187, 186, 190, 191), (184, 187, 191, 188), (192, 193, 195, 194), (194, 195, 199, 198), (198, 199, 197, 196), (196, 197, 193, 192), (194, 198, 196, 192), (199, 195, 193, 197), (200, 201, 203, 202), (202, 203, 207, 206), (206, 207, 205, 204), (204, 205, 201, 200), (202, 206, 204, 200), (207, 203, 201, 205)])
me_cube_010.materials.append(mat_material_042)
me_cube_010.use_remesh_preserve_volume = False
me_cube_010.use_remesh_preserve_attributes = False
me_cube_010.use_mirror_vertex_groups = False
me_cube_010.update()
me_cube_011 = bpy.data.meshes.new('Cube.011')
me_cube_011.from_pydata([(0.4234, 1.0, -1.0), (0.4234, -1.0, -1.0), (-0.4234, -1.0, -1.0), (-0.4234, 1.0, -1.0), (0.4234, 1.0, 1.0), (0.4234, -1.0, 1.0), (-0.4234, -1.0, 1.0), (-0.4234, 1.0, 1.0), (0.2881, 0.6805, 1.04), (0.2881, -0.6805, 1.04), (-0.2881, -0.6805, 1.04), (-0.2881, 0.6805, 1.04), (1.327, 1.0, -1.0), (1.327, -1.0, -1.0), (0.4803, -1.0, -1.0), (0.4803, 1.0, -1.0), (1.327, 1.0, 1.0), (1.327, -1.0, 1.0), (0.4803, -1.0, 1.0), (0.4803, 1.0, 1.0), (1.192, 0.6805, 1.04), (1.192, -0.6805, 1.04), (0.6156, -0.6805, 1.04), (0.6156, 0.6805, 1.04), (2.238, 1.0, -1.0), (2.238, -1.0, -1.0), (1.391, -1.0, -1.0), (1.391, 1.0, -1.0), (2.238, 1.0, 1.0), (2.238, -1.0, 1.0), (1.391, -1.0, 1.0), (1.391, 1.0, 1.0), (2.102, 0.6805, 1.04), (2.102, -0.6805, 1.04), (1.526, -0.6805, 1.04), (1.526, 0.6805, 1.04), (3.141, 1.0, -1.0), (3.141, -1.0, -1.0), (2.294, -1.0, -1.0), (2.294, 1.0, -1.0), (3.141, 1.0, 1.0), (3.141, -1.0, 1.0), (2.294, -1.0, 1.0), (2.294, 1.0, 1.0), (3.006, 0.6805, 1.04), (3.006, -0.6805, 1.04), (2.43, -0.6805, 1.04), (2.43, 0.6805, 1.04), (-3.204, 1.0, -1.0), (-3.204, -1.0, -1.0), (-4.051, -1.0, -1.0), (-4.051, 1.0, -1.0), (-3.204, 1.0, 1.0), (-3.204, -1.0, 1.0), (-4.051, -1.0, 1.0), (-4.051, 1.0, 1.0), (-3.34, 0.6805, 1.04), (-3.34, -0.6805, 1.04), (-3.916, -0.6805, 1.04), (-3.916, 0.6805, 1.04), (-2.301, 1.0, -1.0), (-2.301, -1.0, -1.0), (-3.147, -1.0, -1.0), (-3.147, 1.0, -1.0), (-2.301, 1.0, 1.0), (-2.301, -1.0, 1.0), (-3.147, -1.0, 1.0), (-3.147, 1.0, 1.0), (-2.436, 0.6805, 1.04), (-2.436, -0.6805, 1.04), (-3.012, -0.6805, 1.04), (-3.012, 0.6805, 1.04), (-1.39, 1.0, -1.0), (-1.39, -1.0, -1.0), (-2.237, -1.0, -1.0), (-2.237, 1.0, -1.0), (-1.39, 1.0, 1.0), (-1.39, -1.0, 1.0), (-2.237, -1.0, 1.0), (-2.237, 1.0, 1.0), (-1.525, 0.6805, 1.04), (-1.525, -0.6805, 1.04), (-2.102, -0.6805, 1.04), (-2.102, 0.6805, 1.04), (-0.4865, 1.0, -1.0), (-0.4865, -1.0, -1.0), (-1.333, -1.0, -1.0), (-1.333, 1.0, -1.0), (-0.4865, 1.0, 1.0), (-0.4865, -1.0, 1.0), (-1.333, -1.0, 1.0), (-1.333, 1.0, 1.0), (-0.6217, 0.6805, 1.04), (-0.6217, -0.6805, 1.04), (-1.198, -0.6805, 1.04), (-1.198, 0.6805, 1.04), (-6.859, 1.0, -1.0), (-6.859, -1.0, -1.0), (-7.706, -1.0, -1.0), (-7.706, 1.0, -1.0), (-6.859, 1.0, 1.0), (-6.859, -1.0, 1.0), (-7.706, -1.0, 1.0), (-7.706, 1.0, 1.0), (-6.995, 0.6805, 1.04), (-6.995, -0.6805, 1.04), (-7.571, -0.6805, 1.04), (-7.571, 0.6805, 1.04), (-5.956, 1.0, -1.0), (-5.956, -1.0, -1.0), (-6.802, -1.0, -1.0), (-6.802, 1.0, -1.0), (-5.956, 1.0, 1.0), (-5.956, -1.0, 1.0), (-6.802, -1.0, 1.0), (-6.802, 1.0, 1.0), (-6.091, 0.6805, 1.04), (-6.091, -0.6805, 1.04), (-6.667, -0.6805, 1.04), (-6.667, 0.6805, 1.04), (-5.045, 1.0, -1.0), (-5.045, -1.0, -1.0), (-5.892, -1.0, -1.0), (-5.892, 1.0, -1.0), (-5.045, 1.0, 1.0), (-5.045, -1.0, 1.0), (-5.892, -1.0, 1.0), (-5.892, 1.0, 1.0), (-5.18, 0.6805, 1.04), (-5.18, -0.6805, 1.04), (-5.757, -0.6805, 1.04), (-5.757, 0.6805, 1.04), (-4.141, 1.0, -1.0), (-4.141, -1.0, -1.0), (-4.988, -1.0, -1.0), (-4.988, 1.0, -1.0), (-4.141, 1.0, 1.0), (-4.141, -1.0, 1.0), (-4.988, -1.0, 1.0), (-4.988, 1.0, 1.0), (-4.277, 0.6805, 1.04), (-4.277, -0.6805, 1.04), (-4.853, -0.6805, 1.04), (-4.853, 0.6805, 1.04), (-10.49, 1.0, -1.0), (-10.49, -1.0, -1.0), (-11.33, -1.0, -1.0), (-11.33, 1.0, -1.0), (-10.49, 1.0, 1.0), (-10.49, -1.0, 1.0), (-11.33, -1.0, 1.0), (-11.33, 1.0, 1.0), (-10.62, 0.6805, 1.04), (-10.62, -0.6805, 1.04), (-11.2, -0.6805, 1.04), (-11.2, 0.6805, 1.04), (-9.583, 1.0, -1.0), (-9.583, -1.0, -1.0), (-10.43, -1.0, -1.0), (-10.43, 1.0, -1.0), (-9.583, 1.0, 1.0), (-9.583, -1.0, 1.0), (-10.43, -1.0, 1.0), (-10.43, 1.0, 1.0), (-9.719, 0.6805, 1.04), (-9.719, -0.6805, 1.04), (-10.29, -0.6805, 1.04), (-10.29, 0.6805, 1.04), (-8.673, 1.0, -1.0), (-8.673, -1.0, -1.0), (-9.52, -1.0, -1.0), (-9.52, 1.0, -1.0), (-8.673, 1.0, 1.0), (-8.673, -1.0, 1.0), (-9.52, -1.0, 1.0), (-9.52, 1.0, 1.0), (-8.808, 0.6805, 1.04), (-8.808, -0.6805, 1.04), (-9.384, -0.6805, 1.04), (-9.384, 0.6805, 1.04), (-7.769, 1.0, -1.0), (-7.769, -1.0, -1.0), (-8.616, -1.0, -1.0), (-8.616, 1.0, -1.0), (-7.769, 1.0, 1.0), (-7.769, -1.0, 1.0), (-8.616, -1.0, 1.0), (-8.616, 1.0, 1.0), (-7.904, 0.6805, 1.04), (-7.904, -0.6805, 1.04), (-8.481, -0.6805, 1.04), (-8.481, 0.6805, 1.04), (-11.33, -0.4693, -0.9964), (-11.33, -0.4693, -0.8065), (-11.33, -3.836, -0.9964), (-11.33, -3.836, -0.8065), (3.195, -0.4693, -0.9964), (3.195, -0.4693, -0.8065), (3.195, -3.836, -0.9964), (3.195, -3.836, -0.8065), (-11.33, -0.4693, 0.8017), (-11.33, -0.4693, 0.9916), (-11.33, -3.836, 0.8017), (-11.33, -3.836, 0.9916), (3.195, -0.4693, 0.8017), (3.195, -0.4693, 0.9916), (3.195, -3.836, 0.8017), (3.195, -3.836, 0.9916)], [], [(0, 1, 2, 3), (6, 5, 9, 10), (0, 4, 5, 1), (1, 5, 6, 2), (2, 6, 7, 3), (4, 0, 3, 7), (8, 11, 10, 9), (5, 4, 8, 9), (7, 6, 10, 11), (4, 7, 11, 8), (12, 13, 14, 15), (18, 17, 21, 22), (12, 16, 17, 13), (13, 17, 18, 14), (14, 18, 19, 15), (16, 12, 15, 19), (20, 23, 22, 21), (17, 16, 20, 21), (19, 18, 22, 23), (16, 19, 23, 20), (24, 25, 26, 27), (30, 29, 33, 34), (24, 28, 29, 25), (25, 29, 30, 26), (26, 30, 31, 27), (28, 24, 27, 31), (32, 35, 34, 33), (29, 28, 32, 33), (31, 30, 34, 35), (28, 31, 35, 32), (36, 37, 38, 39), (42, 41, 45, 46), (36, 40, 41, 37), (37, 41, 42, 38), (38, 42, 43, 39), (40, 36, 39, 43), (44, 47, 46, 45), (41, 40, 44, 45), (43, 42, 46, 47), (40, 43, 47, 44), (48, 49, 50, 51), (54, 53, 57, 58), (48, 52, 53, 49), (49, 53, 54, 50), (50, 54, 55, 51), (52, 48, 51, 55), (56, 59, 58, 57), (53, 52, 56, 57), (55, 54, 58, 59), (52, 55, 59, 56), (60, 61, 62, 63), (66, 65, 69, 70), (60, 64, 65, 61), (61, 65, 66, 62), (62, 66, 67, 63), (64, 60, 63, 67), (68, 71, 70, 69), (65, 64, 68, 69), (67, 66, 70, 71), (64, 67, 71, 68), (72, 73, 74, 75), (78, 77, 81, 82), (72, 76, 77, 73), (73, 77, 78, 74), (74, 78, 79, 75), (76, 72, 75, 79), (80, 83, 82, 81), (77, 76, 80, 81), (79, 78, 82, 83), (76, 79, 83, 80), (84, 85, 86, 87), (90, 89, 93, 94), (84, 88, 89, 85), (85, 89, 90, 86), (86, 90, 91, 87), (88, 84, 87, 91), (92, 95, 94, 93), (89, 88, 92, 93), (91, 90, 94, 95), (88, 91, 95, 92), (96, 97, 98, 99), (102, 101, 105, 106), (96, 100, 101, 97), (97, 101, 102, 98), (98, 102, 103, 99), (100, 96, 99, 103), (104, 107, 106, 105), (101, 100, 104, 105), (103, 102, 106, 107), (100, 103, 107, 104), (108, 109, 110, 111), (114, 113, 117, 118), (108, 112, 113, 109), (109, 113, 114, 110), (110, 114, 115, 111), (112, 108, 111, 115), (116, 119, 118, 117), (113, 112, 116, 117), (115, 114, 118, 119), (112, 115, 119, 116), (120, 121, 122, 123), (126, 125, 129, 130), (120, 124, 125, 121), (121, 125, 126, 122), (122, 126, 127, 123), (124, 120, 123, 127), (128, 131, 130, 129), (125, 124, 128, 129), (127, 126, 130, 131), (124, 127, 131, 128), (132, 133, 134, 135), (138, 137, 141, 142), (132, 136, 137, 133), (133, 137, 138, 134), (134, 138, 139, 135), (136, 132, 135, 139), (140, 143, 142, 141), (137, 136, 140, 141), (139, 138, 142, 143), (136, 139, 143, 140), (144, 145, 146, 147), (150, 149, 153, 154), (144, 148, 149, 145), (145, 149, 150, 146), (146, 150, 151, 147), (148, 144, 147, 151), (152, 155, 154, 153), (149, 148, 152, 153), (151, 150, 154, 155), (148, 151, 155, 152), (156, 157, 158, 159), (162, 161, 165, 166), (156, 160, 161, 157), (157, 161, 162, 158), (158, 162, 163, 159), (160, 156, 159, 163), (164, 167, 166, 165), (161, 160, 164, 165), (163, 162, 166, 167), (160, 163, 167, 164), (168, 169, 170, 171), (174, 173, 177, 178), (168, 172, 173, 169), (169, 173, 174, 170), (170, 174, 175, 171), (172, 168, 171, 175), (176, 179, 178, 177), (173, 172, 176, 177), (175, 174, 178, 179), (172, 175, 179, 176), (180, 181, 182, 183), (186, 185, 189, 190), (180, 184, 185, 181), (181, 185, 186, 182), (182, 186, 187, 183), (184, 180, 183, 187), (188, 191, 190, 189), (185, 184, 188, 189), (187, 186, 190, 191), (184, 187, 191, 188), (192, 193, 195, 194), (194, 195, 199, 198), (198, 199, 197, 196), (196, 197, 193, 192), (194, 198, 196, 192), (199, 195, 193, 197), (200, 201, 203, 202), (202, 203, 207, 206), (206, 207, 205, 204), (204, 205, 201, 200), (202, 206, 204, 200), (207, 203, 201, 205)])
me_cube_011.materials.append(mat_material_043)
me_cube_011.use_remesh_preserve_volume = False
me_cube_011.use_remesh_preserve_attributes = False
me_cube_011.use_mirror_vertex_groups = False
me_cube_011.update()

# ---- objects
ob_lamp = bpy.data.objects.new('Lamp', light_lamp)
ob_camera = bpy.data.objects.new('Camera', cam_camera)
ob_dach = bpy.data.objects.new('dach', me_cube_001)
ob_haus = bpy.data.objects.new('haus', me_cube_002)
ob_cube = bpy.data.objects.new('Cube', me_cube_003)
ob_cube_001 = bpy.data.objects.new('Cube.001', me_cube_007)
ob_cube_002 = bpy.data.objects.new('Cube.002', me_cube_006)
ob_cube_004 = bpy.data.objects.new('Cube.004', me_cube_008)
ob_cube_005 = bpy.data.objects.new('Cube.005', me_cube_010)
ob_cube_006 = bpy.data.objects.new('Cube.006', me_cube_011)

# ---- transforms, parenting, visibility, modifiers, constraints
ob_lamp.location = (9.34, 1.005, 24.55)
ob_lamp.rotation_euler = (0.6503, 0.05522, 1.866)
ob_lamp.lock_rotations_4d = False
ob_lamp.empty_display_type = 'ARROWS'
ob_lamp.color = (0.0, 0.0, 0.0, 0.0)
ob_lamp.lineart.crease_threshold = 0.0
ob_camera.location = (35.19, -8.647, 18.09)
ob_camera.rotation_euler = (1.2, 9.855e-08, 1.298)
ob_camera.lock_rotations_4d = False
ob_camera.empty_display_type = 'ARROWS'
ob_camera.color = (0.0, 0.0, 0.0, 0.0)
ob_camera.display_type = 'WIRE'
ob_camera.lineart.crease_threshold = 0.0
ob_dach.location = (1.484, -0.7432, 10.09)
ob_dach.scale = (4.972, 5.87, 1.954)
ob_dach.lineart.crease_threshold = 0.0
ob_haus.location = (1.463, -0.7038, 4.089)
ob_haus.scale = (4.354, 5.375, 4.033)
ob_haus.lock_rotations_4d = False
ob_haus.empty_display_type = 'ARROWS'
ob_haus.lineart.crease_threshold = 0.0
ob_cube.location = (13.99, -2.449, 0.993)
ob_cube.rotation_euler = (0.0194, -0.001449, 1.577)
ob_cube.scale = (0.3153, -0.01725, 0.918)
ob_cube.lock_rotations_4d = False
ob_cube.empty_display_type = 'ARROWS'
ob_cube.lineart.crease_threshold = 0.0
ob_cube_001.location = (10.43, 4.661, 0.9743)
ob_cube_001.rotation_euler = (0.02978, -0.001948, 3.146)
ob_cube_001.scale = (0.3153, -0.01725, 0.9182)
ob_cube_001.lock_rotations_4d = False
ob_cube_001.empty_display_type = 'ARROWS'
ob_cube_001.lineart.crease_threshold = 0.0
ob_cube_002.location = (13.94, 3.728, 0.993)
ob_cube_002.rotation_euler = (0.02978, -0.001948, 1.573)
ob_cube_002.scale = (0.3153, -0.01725, 0.9182)
ob_cube_002.lock_rotations_4d = False
ob_cube_002.empty_display_type = 'ARROWS'
ob_cube_002.lineart.crease_threshold = 0.0
ob_cube_004.location = (6.595, 4.661, 0.9743)
ob_cube_004.rotation_euler = (0.02978, -0.001948, 3.146)
ob_cube_004.scale = (0.3153, -0.01725, 0.9182)
ob_cube_004.lock_rotations_4d = False
ob_cube_004.empty_display_type = 'ARROWS'
ob_cube_004.lineart.crease_threshold = 0.0
ob_cube_005.location = (10.43, -5.956, 0.9743)
ob_cube_005.rotation_euler = (0.02978, -0.001948, 3.146)
ob_cube_005.scale = (0.3153, -0.01725, 0.9182)
ob_cube_005.lock_rotations_4d = False
ob_cube_005.empty_display_type = 'ARROWS'
ob_cube_005.lineart.crease_threshold = 0.0
ob_cube_006.location = (6.511, -5.956, 0.9743)
ob_cube_006.rotation_euler = (0.02978, -0.001948, 3.146)
ob_cube_006.scale = (0.3153, -0.01725, 0.9182)
ob_cube_006.lock_rotations_4d = False
ob_cube_006.empty_display_type = 'ARROWS'
ob_cube_006.lineart.crease_threshold = 0.0

# ---- collection membership
col_collection_1.objects.link(ob_lamp)
col_collection_1.objects.link(ob_camera)
col_collection_1.objects.link(ob_dach)
col_collection_1.objects.link(ob_haus)
col_collection_1.objects.link(ob_cube)
col_collection_1.objects.link(ob_cube_001)
col_collection_1.objects.link(ob_cube_002)
col_collection_1.objects.link(ob_cube_004)
col_collection_1.objects.link(ob_cube_005)
col_collection_1.objects.link(ob_cube_006)

# ---- scene / render settings (as saved in the file)
scene.camera = ob_camera
scene.frame_start = 1; scene.frame_end = 250; scene.frame_set(1)
scene.render.engine = 'BLENDER_EEVEE_NEXT'
scene.render.resolution_percentage = 50
scene.render.dither_intensity = 0.0
scene.cycles.use_denoising = False
scene.cycles.samples = 128
scene.cycles.sampling_pattern = 'TABULATED_SOBOL'
scene.cycles.light_sampling_threshold = 0.0
scene.cycles.use_adaptive_sampling = False
scene.cycles.use_light_tree = False
scene.cycles.blur_glossy = 0.0
scene.cycles.sample_clamp_indirect = 0.0
scene.view_settings.view_transform = 'Standard'
bpy.context.view_layer.update()
